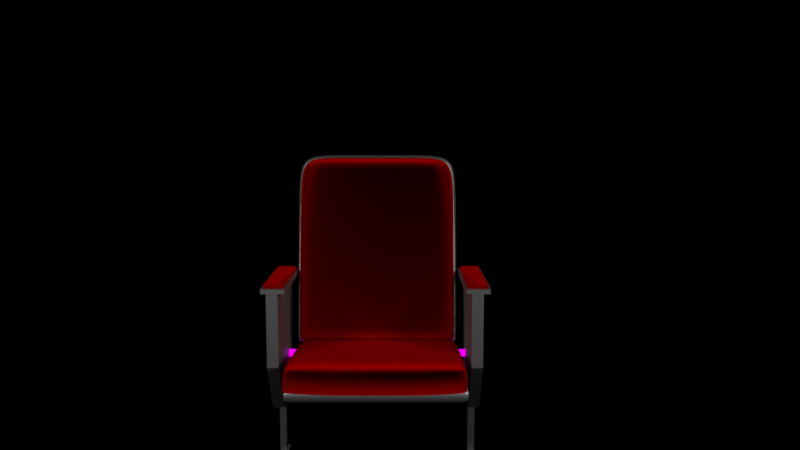 # Source: chair.blend  (saved by Blender 2.78.0; exported with 4.5.12 LTS)
import bpy
from mathutils import Matrix  # noqa: F401  (used for matrix-valued properties, if any)

bpy.ops.wm.read_factory_settings(use_empty=True)
scene = bpy.context.scene
scene.name = 'Scene'

# ---- collections
col_collection_2 = bpy.data.collections.new('Collection 2'); scene.collection.children.link(col_collection_2)

# ---- images (referenced by path relative to the original .blend; pixels are not part of the script)
import os
ASSET_DIR = os.environ.get("B2B_ASSET_DIR", "")  # directory of the original .blend (textures are referenced by path, not embedded)
HERE = os.path.dirname(os.path.abspath(__file__))  # packed textures are extracted next to this script under _unpacked/

def load_image(name, relpath, width, height, colorspace="sRGB"):
    """Load a texture the original file referenced (path relative to the .blend, or extracted next to this script)."""
    p = next((c for c in (os.path.join(HERE, relpath), os.path.join(ASSET_DIR, relpath)) if relpath and os.path.exists(c)), "")
    if p:
        img = bpy.data.images.load(p, check_existing=True)
        img.name = name
    else:  # same state as the original file: an image datablock whose file is absent (Cycles renders it pink)
        img = bpy.data.images.new(name, width, height)
        img.source = "FILE"
        img.filepath = "//" + (relpath or name)
    img.colorspace_settings.name = colorspace
    return img
img_top__bevel__low = load_image('top__bevel--low', 'baked/low-res/top__bevel--low.png', 1024, 1024, 'sRGB')
img_screw__high = load_image('screw--high', 'baked/screw--high.png', 1024, 1024, 'sRGB')
img_bottom__cushion__low = load_image('bottom__cushion--low', 'baked/low-res/bottom__cushion--low.png', 1024, 1024, 'sRGB')
img_bottom__bevel__low = load_image('bottom__bevel--low', 'baked/low-res/bottom__bevel--low.png', 1024, 1024, 'sRGB')
img_top__cushion__low = load_image('top__cushion--low', 'baked/low-res/top__cushion--low.png', 1024, 1024, 'sRGB')
img_arm__body__low_001 = load_image('arm__body--low.001', 'baked/low-res/arm__body--low.001.png', 1024, 1024, 'sRGB')
img_arm__bevel__low_001 = load_image('arm__bevel--low.001', 'baked/low-res/arm__bevel--low.001.png', 1024, 1024, 'sRGB')
img_arm__leg__low_001 = load_image('arm__leg--low.001', 'baked/low-res/arm__leg--low.001.png', 1024, 1024, 'sRGB')
img_arm__foot__low_001 = load_image('arm__foot--low.001', 'baked/low-res/arm__foot--low.001.png', 1024, 1024, 'sRGB')
img_arm__cushion__low_001 = load_image('arm__cushion--low.001', 'baked/low-res/arm__cushion--low.001.png', 1024, 1024, 'sRGB')
img_arm__body__low = load_image('arm__body--low', 'baked/low-res/arm__body--low.png', 1024, 1024, 'sRGB')
img_arm__leg__low = load_image('arm__leg--low', 'baked/low-res/arm__leg--low.png', 1024, 1024, 'sRGB')
img_arm__foot__low = load_image('arm__foot--low', '', 512, 512, 'sRGB')
img_arm__cushion__low = load_image('arm__cushion--low', 'baked/low-res/arm__cushion--low.png', 1024, 1024, 'sRGB')

# ---- materials (node trees are filled in below, after node groups)
mat_material_017 = bpy.data.materials.new('Material.017')
mat_material_017.alpha_threshold = 0.0
mat_material_017.roughness = 0.5
mat_material_019 = bpy.data.materials.new('Material.019')
mat_material_019.alpha_threshold = 0.0
mat_material_019.roughness = 0.5
mat_material_009 = bpy.data.materials.new('Material.009')
mat_material_009.alpha_threshold = 0.0
mat_material_009.roughness = 0.5
mat_material_021 = bpy.data.materials.new('Material.021')
mat_material_021.alpha_threshold = 0.0
mat_material_021.roughness = 0.5
mat_material_044 = bpy.data.materials.new('Material.044')
mat_material_044.alpha_threshold = 0.0
mat_material_044.roughness = 0.5
mat_material_045 = bpy.data.materials.new('Material.045')
mat_material_045.alpha_threshold = 0.0
mat_material_045.roughness = 0.5
mat_material_001 = bpy.data.materials.new('Material.001')
mat_material_001.alpha_threshold = 0.0
mat_material_001.roughness = 0.5
mat_material_003 = bpy.data.materials.new('Material.003')
mat_material_003.alpha_threshold = 0.0
mat_material_003.roughness = 0.5
mat_material_020 = bpy.data.materials.new('Material.020')
mat_material_020.alpha_threshold = 0.0
mat_material_020.roughness = 0.5
mat_material_022 = bpy.data.materials.new('Material.022')
mat_material_022.alpha_threshold = 0.0
mat_material_022.roughness = 0.5
mat_material_035 = bpy.data.materials.new('Material.035')
mat_material_035.alpha_threshold = 0.0
mat_material_035.roughness = 0.5
mat_material_036 = bpy.data.materials.new('Material.036')
mat_material_036.alpha_threshold = 0.0
mat_material_036.roughness = 0.5
mat_material_037 = bpy.data.materials.new('Material.037')
mat_material_037.alpha_threshold = 0.0
mat_material_037.roughness = 0.5
mat_material_038 = bpy.data.materials.new('Material.038')
mat_material_038.alpha_threshold = 0.0
mat_material_038.roughness = 0.5
mat_material_046 = bpy.data.materials.new('Material.046')
mat_material_046.alpha_threshold = 0.0
mat_material_046.roughness = 0.5
mat_material_047 = bpy.data.materials.new('Material.047')
mat_material_047.alpha_threshold = 0.0
mat_material_047.roughness = 0.5
mat_material_048 = bpy.data.materials.new('Material.048')
mat_material_048.alpha_threshold = 0.0
mat_material_048.roughness = 0.5

# ---- material node trees
mat_material_017.use_nodes = True; mat_material_017.node_tree.nodes.clear()
_N = mat_material_017.node_tree.nodes; _L = mat_material_017.node_tree.links
n0 = _N.new('ShaderNodeOutputMaterial'); n0.name = 'Material Output'; n0.location = (300, 300)
n1 = _N.new('ShaderNodeEmission'); n1.name = 'Emission'; n1.location = (10, 300)
n1.inputs[0].default_value = (0.8, 0.8, 0.8, 1.0)
n1.inputs[1].default_value = 35.0
_L.new(n1.outputs[0], n0.inputs[0])
n0.is_active_output = True
mat_material_019.use_nodes = True; mat_material_019.node_tree.nodes.clear()
_N = mat_material_019.node_tree.nodes; _L = mat_material_019.node_tree.links
n0 = _N.new('ShaderNodeBsdfDiffuse'); n0.name = 'Diffuse BSDF'; n0.location = (10, 300)
n0.inputs[1].default_value = 0.25
n1 = _N.new('ShaderNodeRGB'); n1.name = 'RGB'; n1.location = (-183, 302)
n1.outputs[0].default_value = (0.01002, 0.01002, 0.01002, 1.0)
n2 = _N.new('ShaderNodeMixShader'); n2.name = 'Mix Shader'; n2.location = (240, 295)
n3 = _N.new('ShaderNodeSubsurfaceScattering'); n3.name = 'Subsurface Scattering'; n3.location = (12, 158)
n3.falloff = 'BURLEY'
n3.inputs[1].default_value = 1.0
n3.inputs[2].default_value = (1.0, 1.0, 1.0)
n4 = _N.new('ShaderNodeOutputMaterial'); n4.name = 'Material Output'; n4.location = (680, 302)
n5 = _N.new('ShaderNodeBsdfAnisotropic'); n5.name = 'Glossy BSDF'; n5.location = (243, 121)
n5.distribution = 'GGX'
n6 = _N.new('ShaderNodeEmission'); n6.name = 'Emission'; n6.location = (441, 553)
n7 = _N.new('ShaderNodeMixShader'); n7.name = 'Mix Shader.001'; n7.location = (454, 293)
n8 = _N.new('ShaderNodeTexImage'); n8.name = 'Image Texture'; n8.location = (245, 564)
n8.width = 140
n8.image = img_top__bevel__low
_L.new(n0.outputs[0], n2.inputs[1])
_L.new(n1.outputs[0], n0.inputs[0])
_L.new(n1.outputs[0], n3.inputs[0])
_L.new(n2.outputs[0], n7.inputs[1])
_L.new(n3.outputs[0], n2.inputs[2])
_L.new(n5.outputs[0], n7.inputs[2])
_L.new(n8.outputs[0], n6.inputs[0])
_L.new(n7.outputs[0], n4.inputs[0])
n4.is_active_output = True
mat_material_009.use_nodes = True; mat_material_009.node_tree.nodes.clear()
_N = mat_material_009.node_tree.nodes; _L = mat_material_009.node_tree.links
n0 = _N.new('ShaderNodeBsdfDiffuse'); n0.name = 'Diffuse BSDF'; n0.location = (10, 300)
n0.inputs[1].default_value = 0.25
n1 = _N.new('ShaderNodeRGB'); n1.name = 'RGB'; n1.location = (-183, 302)
n1.outputs[0].default_value = (0.01002, 0.01002, 0.01002, 1.0)
n2 = _N.new('ShaderNodeMixShader'); n2.name = 'Mix Shader'; n2.location = (240, 295)
n3 = _N.new('ShaderNodeSubsurfaceScattering'); n3.name = 'Subsurface Scattering'; n3.location = (12, 158)
n3.falloff = 'BURLEY'
n3.inputs[1].default_value = 1.0
n3.inputs[2].default_value = (1.0, 1.0, 1.0)
n4 = _N.new('ShaderNodeOutputMaterial'); n4.name = 'Material Output'; n4.location = (680, 302)
n5 = _N.new('ShaderNodeMixShader'); n5.name = 'Mix Shader.001'; n5.location = (454, 293)
n6 = _N.new('ShaderNodeBsdfAnisotropic'); n6.name = 'Glossy BSDF'; n6.location = (243, 121)
n6.distribution = 'GGX'
n7 = _N.new('ShaderNodeEmission'); n7.name = 'Emission'; n7.location = (415, 547)
n8 = _N.new('ShaderNodeTexImage'); n8.name = 'Image Texture'; n8.location = (231, 582)
n8.width = 140
n8.image = img_screw__high
_L.new(n0.outputs[0], n2.inputs[1])
_L.new(n1.outputs[0], n0.inputs[0])
_L.new(n1.outputs[0], n3.inputs[0])
_L.new(n2.outputs[0], n5.inputs[1])
_L.new(n3.outputs[0], n2.inputs[2])
_L.new(n6.outputs[0], n5.inputs[2])
_L.new(n8.outputs[0], n7.inputs[0])
_L.new(n7.outputs[0], n4.inputs[0])
n4.is_active_output = True
mat_material_021.use_nodes = True; mat_material_021.node_tree.nodes.clear()
_N = mat_material_021.node_tree.nodes; _L = mat_material_021.node_tree.links
n0 = _N.new('ShaderNodeOutputMaterial'); n0.name = 'Material Output'; n0.location = (300, 300)
n1 = _N.new('ShaderNodeBsdfSheen'); n1.name = 'Velvet BSDF'; n1.location = (14, 455)
n1.distribution = 'ASHIKHMIN'
n1.inputs[0].default_value = (0.674, 0.0, 0.0, 1.0)
n1.inputs[1].default_value = 1.0
n2 = _N.new('ShaderNodeTexImage'); n2.name = 'Image Texture'; n2.location = (-178, 244)
n2.width = 140
n2.image = img_bottom__cushion__low
n3 = _N.new('ShaderNodeEmission'); n3.name = 'Emission'; n3.location = (87, 242)
n3.width = 101
_L.new(n2.outputs[0], n3.inputs[0])
_L.new(n1.outputs[0], n0.inputs[0])
n0.is_active_output = True
mat_material_044.use_nodes = True; mat_material_044.node_tree.nodes.clear()
_N = mat_material_044.node_tree.nodes; _L = mat_material_044.node_tree.links
n0 = _N.new('ShaderNodeBsdfDiffuse'); n0.name = 'Diffuse BSDF'; n0.location = (10, 300)
n0.inputs[1].default_value = 0.25
n1 = _N.new('ShaderNodeRGB'); n1.name = 'RGB'; n1.location = (-183, 302)
n1.outputs[0].default_value = (0.01002, 0.01002, 0.01002, 1.0)
n2 = _N.new('ShaderNodeMixShader'); n2.name = 'Mix Shader'; n2.location = (240, 295)
n3 = _N.new('ShaderNodeSubsurfaceScattering'); n3.name = 'Subsurface Scattering'; n3.location = (12, 158)
n3.falloff = 'BURLEY'
n3.inputs[1].default_value = 1.0
n3.inputs[2].default_value = (1.0, 1.0, 1.0)
n4 = _N.new('ShaderNodeOutputMaterial'); n4.name = 'Material Output'; n4.location = (680, 302)
n5 = _N.new('ShaderNodeBsdfAnisotropic'); n5.name = 'Glossy BSDF'; n5.location = (243, 121)
n5.distribution = 'GGX'
n6 = _N.new('ShaderNodeEmission'); n6.name = 'Emission'; n6.location = (479, 597)
n7 = _N.new('ShaderNodeMixShader'); n7.name = 'Mix Shader.001'; n7.location = (454, 293)
n8 = _N.new('ShaderNodeTexImage'); n8.name = 'Image Texture'; n8.location = (233, 569)
n8.width = 140
n8.image = img_bottom__bevel__low
_L.new(n0.outputs[0], n2.inputs[1])
_L.new(n1.outputs[0], n0.inputs[0])
_L.new(n1.outputs[0], n3.inputs[0])
_L.new(n2.outputs[0], n7.inputs[1])
_L.new(n3.outputs[0], n2.inputs[2])
_L.new(n5.outputs[0], n7.inputs[2])
_L.new(n8.outputs[0], n6.inputs[0])
_L.new(n7.outputs[0], n4.inputs[0])
n4.is_active_output = True
mat_material_045.use_nodes = True; mat_material_045.node_tree.nodes.clear()
_N = mat_material_045.node_tree.nodes; _L = mat_material_045.node_tree.links
n0 = _N.new('ShaderNodeOutputMaterial'); n0.name = 'Material Output'; n0.location = (300, 300)
n1 = _N.new('ShaderNodeBsdfSheen'); n1.name = 'Velvet BSDF'; n1.location = (14, 455)
n1.distribution = 'ASHIKHMIN'
n1.inputs[0].default_value = (0.674, 0.0, 0.0, 1.0)
n1.inputs[1].default_value = 1.0
n2 = _N.new('ShaderNodeEmission'); n2.name = 'Emission'; n2.location = (-186, 460)
n3 = _N.new('ShaderNodeTexImage'); n3.name = 'Image Texture'; n3.location = (-91, 288)
n3.width = 140
n3.image = img_top__cushion__low
_L.new(n3.outputs[0], n2.inputs[0])
_L.new(n1.outputs[0], n0.inputs[0])
n0.is_active_output = True
mat_material_001.use_nodes = True; mat_material_001.node_tree.nodes.clear()
_N = mat_material_001.node_tree.nodes; _L = mat_material_001.node_tree.links
n0 = _N.new('ShaderNodeBsdfDiffuse'); n0.name = 'Diffuse BSDF'; n0.location = (10, 300)
n0.inputs[1].default_value = 0.25
n1 = _N.new('ShaderNodeRGB'); n1.name = 'RGB'; n1.location = (-183, 302)
n1.outputs[0].default_value = (0.01002, 0.01002, 0.01002, 1.0)
n2 = _N.new('ShaderNodeMixShader'); n2.name = 'Mix Shader'; n2.location = (240, 295)
n3 = _N.new('ShaderNodeSubsurfaceScattering'); n3.name = 'Subsurface Scattering'; n3.location = (12, 158)
n3.falloff = 'BURLEY'
n3.inputs[1].default_value = 1.0
n3.inputs[2].default_value = (1.0, 1.0, 1.0)
n4 = _N.new('ShaderNodeOutputMaterial'); n4.name = 'Material Output'; n4.location = (680, 302)
n5 = _N.new('ShaderNodeMixShader'); n5.name = 'Mix Shader.001'; n5.location = (454, 293)
n6 = _N.new('ShaderNodeBsdfAnisotropic'); n6.name = 'Glossy BSDF'; n6.location = (243, 121)
n6.distribution = 'GGX'
n7 = _N.new('ShaderNodeTexImage'); n7.name = 'Image Texture'; n7.location = (2, 549)
n7.width = 140
n7.image = img_arm__body__low_001
n8 = _N.new('ShaderNodeEmission'); n8.name = 'Emission'; n8.location = (227, 543)
n8.width = 187
_L.new(n0.outputs[0], n2.inputs[1])
_L.new(n1.outputs[0], n0.inputs[0])
_L.new(n1.outputs[0], n3.inputs[0])
_L.new(n2.outputs[0], n5.inputs[1])
_L.new(n3.outputs[0], n2.inputs[2])
_L.new(n6.outputs[0], n5.inputs[2])
_L.new(n7.outputs[0], n8.inputs[0])
_L.new(n5.outputs[0], n4.inputs[0])
n4.is_active_output = True
mat_material_003.use_nodes = True; mat_material_003.node_tree.nodes.clear()
_N = mat_material_003.node_tree.nodes; _L = mat_material_003.node_tree.links
n0 = _N.new('ShaderNodeBsdfDiffuse'); n0.name = 'Diffuse BSDF'; n0.location = (10, 300)
n0.inputs[1].default_value = 0.25
n1 = _N.new('ShaderNodeRGB'); n1.name = 'RGB'; n1.location = (-183, 302)
n1.outputs[0].default_value = (0.01002, 0.01002, 0.01002, 1.0)
n2 = _N.new('ShaderNodeMixShader'); n2.name = 'Mix Shader'; n2.location = (240, 295)
n3 = _N.new('ShaderNodeSubsurfaceScattering'); n3.name = 'Subsurface Scattering'; n3.location = (12, 158)
n3.falloff = 'BURLEY'
n3.inputs[1].default_value = 1.0
n3.inputs[2].default_value = (1.0, 1.0, 1.0)
n4 = _N.new('ShaderNodeBsdfAnisotropic'); n4.name = 'Glossy BSDF'; n4.location = (243, 121)
n4.distribution = 'GGX'
n5 = _N.new('ShaderNodeEmission'); n5.name = 'Emission'; n5.location = (428, 571)
n6 = _N.new('ShaderNodeOutputMaterial'); n6.name = 'Material Output'; n6.location = (680, 302)
n7 = _N.new('ShaderNodeTexImage'); n7.name = 'Image Texture'; n7.location = (236, 576)
n7.width = 140
n7.image = img_arm__bevel__low_001
n8 = _N.new('ShaderNodeMixShader'); n8.name = 'Mix Shader.001'; n8.location = (454, 293)
n8.width = 191
_L.new(n0.outputs[0], n2.inputs[1])
_L.new(n1.outputs[0], n0.inputs[0])
_L.new(n1.outputs[0], n3.inputs[0])
_L.new(n2.outputs[0], n8.inputs[1])
_L.new(n3.outputs[0], n2.inputs[2])
_L.new(n4.outputs[0], n8.inputs[2])
_L.new(n7.outputs[0], n5.inputs[0])
_L.new(n8.outputs[0], n6.inputs[0])
n6.is_active_output = True
mat_material_020.use_nodes = True; mat_material_020.node_tree.nodes.clear()
_N = mat_material_020.node_tree.nodes; _L = mat_material_020.node_tree.links
n0 = _N.new('ShaderNodeBsdfDiffuse'); n0.name = 'Diffuse BSDF'; n0.location = (10, 300)
n0.inputs[1].default_value = 0.25
n1 = _N.new('ShaderNodeRGB'); n1.name = 'RGB'; n1.location = (-183, 302)
n1.outputs[0].default_value = (0.01002, 0.01002, 0.01002, 1.0)
n2 = _N.new('ShaderNodeMixShader'); n2.name = 'Mix Shader'; n2.location = (240, 295)
n3 = _N.new('ShaderNodeSubsurfaceScattering'); n3.name = 'Subsurface Scattering'; n3.location = (12, 158)
n3.falloff = 'BURLEY'
n3.inputs[1].default_value = 1.0
n3.inputs[2].default_value = (1.0, 1.0, 1.0)
n4 = _N.new('ShaderNodeOutputMaterial'); n4.name = 'Material Output'; n4.location = (680, 302)
n5 = _N.new('ShaderNodeBsdfAnisotropic'); n5.name = 'Glossy BSDF'; n5.location = (243, 121)
n5.distribution = 'GGX'
n6 = _N.new('ShaderNodeEmission'); n6.name = 'Emission'; n6.location = (447, 597)
n7 = _N.new('ShaderNodeMixShader'); n7.name = 'Mix Shader.001'; n7.location = (454, 293)
n8 = _N.new('ShaderNodeTexImage'); n8.name = 'Image Texture'; n8.location = (192, 586)
n8.width = 140
n8.image = img_arm__leg__low_001
_L.new(n0.outputs[0], n2.inputs[1])
_L.new(n1.outputs[0], n0.inputs[0])
_L.new(n1.outputs[0], n3.inputs[0])
_L.new(n2.outputs[0], n7.inputs[1])
_L.new(n3.outputs[0], n2.inputs[2])
_L.new(n5.outputs[0], n7.inputs[2])
_L.new(n8.outputs[0], n6.inputs[0])
_L.new(n7.outputs[0], n4.inputs[0])
n4.is_active_output = True
mat_material_022.use_nodes = True; mat_material_022.node_tree.nodes.clear()
_N = mat_material_022.node_tree.nodes; _L = mat_material_022.node_tree.links
n0 = _N.new('ShaderNodeBsdfDiffuse'); n0.name = 'Diffuse BSDF'; n0.location = (10, 300)
n0.inputs[1].default_value = 0.25
n1 = _N.new('ShaderNodeRGB'); n1.name = 'RGB'; n1.location = (-183, 302)
n1.outputs[0].default_value = (0.01002, 0.01002, 0.01002, 1.0)
n2 = _N.new('ShaderNodeMixShader'); n2.name = 'Mix Shader'; n2.location = (240, 295)
n3 = _N.new('ShaderNodeSubsurfaceScattering'); n3.name = 'Subsurface Scattering'; n3.location = (12, 158)
n3.falloff = 'BURLEY'
n3.inputs[1].default_value = 1.0
n3.inputs[2].default_value = (1.0, 1.0, 1.0)
n4 = _N.new('ShaderNodeOutputMaterial'); n4.name = 'Material Output'; n4.location = (680, 302)
n5 = _N.new('ShaderNodeMixShader'); n5.name = 'Mix Shader.001'; n5.location = (454, 293)
n6 = _N.new('ShaderNodeBsdfAnisotropic'); n6.name = 'Glossy BSDF'; n6.location = (243, 121)
n6.distribution = 'GGX'
n7 = _N.new('ShaderNodeEmission'); n7.name = 'Emission'; n7.location = (439, 573)
n8 = _N.new('ShaderNodeTexImage'); n8.name = 'Image Texture'; n8.location = (239, 583)
n8.width = 140
n8.image = img_arm__foot__low_001
_L.new(n0.outputs[0], n2.inputs[1])
_L.new(n1.outputs[0], n0.inputs[0])
_L.new(n1.outputs[0], n3.inputs[0])
_L.new(n2.outputs[0], n5.inputs[1])
_L.new(n3.outputs[0], n2.inputs[2])
_L.new(n6.outputs[0], n5.inputs[2])
_L.new(n8.outputs[0], n7.inputs[0])
_L.new(n5.outputs[0], n4.inputs[0])
n4.is_active_output = True
mat_material_035.use_nodes = True; mat_material_035.node_tree.nodes.clear()
_N = mat_material_035.node_tree.nodes; _L = mat_material_035.node_tree.links
n0 = _N.new('ShaderNodeOutputMaterial'); n0.name = 'Material Output'; n0.location = (300, 300)
n1 = _N.new('ShaderNodeBsdfSheen'); n1.name = 'Velvet BSDF'; n1.location = (42, 340)
n1.distribution = 'ASHIKHMIN'
n1.inputs[0].default_value = (0.674, 0.0, 0.0, 1.0)
n1.inputs[1].default_value = 1.0
n2 = _N.new('ShaderNodeTexImage'); n2.name = 'Image Texture'; n2.location = (36, 586)
n2.width = 140
n2.image = img_arm__cushion__low_001
n3 = _N.new('ShaderNodeEmission'); n3.name = 'Emission'; n3.location = (224, 582)
_L.new(n2.outputs[0], n3.inputs[0])
_L.new(n1.outputs[0], n0.inputs[0])
n0.is_active_output = True
mat_material_036.use_nodes = True; mat_material_036.node_tree.nodes.clear()
_N = mat_material_036.node_tree.nodes; _L = mat_material_036.node_tree.links
n0 = _N.new('ShaderNodeBsdfDiffuse'); n0.name = 'Diffuse BSDF'; n0.location = (10, 300)
n0.inputs[1].default_value = 0.25
n1 = _N.new('ShaderNodeRGB'); n1.name = 'RGB'; n1.location = (-183, 302)
n1.outputs[0].default_value = (0.01002, 0.01002, 0.01002, 1.0)
n2 = _N.new('ShaderNodeMixShader'); n2.name = 'Mix Shader'; n2.location = (240, 295)
n3 = _N.new('ShaderNodeSubsurfaceScattering'); n3.name = 'Subsurface Scattering'; n3.location = (12, 158)
n3.falloff = 'BURLEY'
n3.inputs[1].default_value = 1.0
n3.inputs[2].default_value = (1.0, 1.0, 1.0)
n4 = _N.new('ShaderNodeOutputMaterial'); n4.name = 'Material Output'; n4.location = (680, 302)
n5 = _N.new('ShaderNodeMixShader'); n5.name = 'Mix Shader.001'; n5.location = (454, 293)
n6 = _N.new('ShaderNodeBsdfAnisotropic'); n6.name = 'Glossy BSDF'; n6.location = (243, 121)
n6.distribution = 'GGX'
n7 = _N.new('ShaderNodeTexImage'); n7.name = 'Image Texture'; n7.location = (231, 582)
n7.width = 140
n7.image = img_screw__high
n8 = _N.new('ShaderNodeEmission'); n8.name = 'Emission'; n8.location = (418, 578)
_L.new(n0.outputs[0], n2.inputs[1])
_L.new(n1.outputs[0], n0.inputs[0])
_L.new(n1.outputs[0], n3.inputs[0])
_L.new(n2.outputs[0], n5.inputs[1])
_L.new(n3.outputs[0], n2.inputs[2])
_L.new(n6.outputs[0], n5.inputs[2])
_L.new(n7.outputs[0], n8.inputs[0])
_L.new(n8.outputs[0], n4.inputs[0])
n4.is_active_output = True
mat_material_037.use_nodes = True; mat_material_037.node_tree.nodes.clear()
_N = mat_material_037.node_tree.nodes; _L = mat_material_037.node_tree.links
n0 = _N.new('ShaderNodeBsdfDiffuse'); n0.name = 'Diffuse BSDF'; n0.location = (10, 300)
n0.inputs[1].default_value = 0.25
n1 = _N.new('ShaderNodeRGB'); n1.name = 'RGB'; n1.location = (-183, 302)
n1.outputs[0].default_value = (0.01002, 0.01002, 0.01002, 1.0)
n2 = _N.new('ShaderNodeMixShader'); n2.name = 'Mix Shader'; n2.location = (240, 295)
n3 = _N.new('ShaderNodeSubsurfaceScattering'); n3.name = 'Subsurface Scattering'; n3.location = (12, 158)
n3.falloff = 'BURLEY'
n3.inputs[1].default_value = 1.0
n3.inputs[2].default_value = (1.0, 1.0, 1.0)
n4 = _N.new('ShaderNodeOutputMaterial'); n4.name = 'Material Output'; n4.location = (680, 302)
n5 = _N.new('ShaderNodeBsdfAnisotropic'); n5.name = 'Glossy BSDF'; n5.location = (243, 121)
n5.distribution = 'GGX'
n6 = _N.new('ShaderNodeTexImage'); n6.name = 'Image Texture'; n6.location = (2, 549)
n6.width = 140
n6.image = img_arm__body__low
n7 = _N.new('ShaderNodeEmission'); n7.name = 'Emission'; n7.location = (227, 543)
n8 = _N.new('ShaderNodeMixShader'); n8.name = 'Mix Shader.001'; n8.location = (454, 293)
_L.new(n0.outputs[0], n2.inputs[1])
_L.new(n1.outputs[0], n0.inputs[0])
_L.new(n1.outputs[0], n3.inputs[0])
_L.new(n3.outputs[0], n2.inputs[2])
_L.new(n5.outputs[0], n8.inputs[2])
_L.new(n6.outputs[0], n7.inputs[0])
_L.new(n2.outputs[0], n8.inputs[1])
_L.new(n8.outputs[0], n4.inputs[0])
n4.is_active_output = True
mat_material_038.use_nodes = True; mat_material_038.node_tree.nodes.clear()
_N = mat_material_038.node_tree.nodes; _L = mat_material_038.node_tree.links
n0 = _N.new('ShaderNodeBsdfDiffuse'); n0.name = 'Diffuse BSDF'; n0.location = (10, 300)
n0.inputs[1].default_value = 0.25
n1 = _N.new('ShaderNodeRGB'); n1.name = 'RGB'; n1.location = (-183, 302)
n1.outputs[0].default_value = (0.01002, 0.01002, 0.01002, 1.0)
n2 = _N.new('ShaderNodeMixShader'); n2.name = 'Mix Shader'; n2.location = (240, 295)
n3 = _N.new('ShaderNodeSubsurfaceScattering'); n3.name = 'Subsurface Scattering'; n3.location = (12, 158)
n3.falloff = 'BURLEY'
n3.inputs[1].default_value = 1.0
n3.inputs[2].default_value = (1.0, 1.0, 1.0)
n4 = _N.new('ShaderNodeOutputMaterial'); n4.name = 'Material Output'; n4.location = (680, 302)
n5 = _N.new('ShaderNodeBsdfAnisotropic'); n5.name = 'Glossy BSDF'; n5.location = (243, 121)
n5.distribution = 'GGX'
n6 = _N.new('ShaderNodeEmission'); n6.name = 'Emission'; n6.location = (428, 571)
n7 = _N.new('ShaderNodeMixShader'); n7.name = 'Mix Shader.001'; n7.location = (454, 293)
n8 = _N.new('ShaderNodeTexImage'); n8.name = 'Image Texture'; n8.location = (297, 588)
n8.width = 140
n8.image = img_arm__bevel__low_001
_L.new(n0.outputs[0], n2.inputs[1])
_L.new(n1.outputs[0], n0.inputs[0])
_L.new(n1.outputs[0], n3.inputs[0])
_L.new(n2.outputs[0], n7.inputs[1])
_L.new(n3.outputs[0], n2.inputs[2])
_L.new(n5.outputs[0], n7.inputs[2])
_L.new(n8.outputs[0], n6.inputs[0])
_L.new(n7.outputs[0], n4.inputs[0])
n4.is_active_output = True
mat_material_046.use_nodes = True; mat_material_046.node_tree.nodes.clear()
_N = mat_material_046.node_tree.nodes; _L = mat_material_046.node_tree.links
n0 = _N.new('ShaderNodeBsdfDiffuse'); n0.name = 'Diffuse BSDF'; n0.location = (10, 300)
n0.inputs[1].default_value = 0.25
n1 = _N.new('ShaderNodeRGB'); n1.name = 'RGB'; n1.location = (-183, 302)
n1.outputs[0].default_value = (0.01002, 0.01002, 0.01002, 1.0)
n2 = _N.new('ShaderNodeMixShader'); n2.name = 'Mix Shader'; n2.location = (240, 295)
n3 = _N.new('ShaderNodeSubsurfaceScattering'); n3.name = 'Subsurface Scattering'; n3.location = (12, 158)
n3.falloff = 'BURLEY'
n3.inputs[1].default_value = 1.0
n3.inputs[2].default_value = (1.0, 1.0, 1.0)
n4 = _N.new('ShaderNodeOutputMaterial'); n4.name = 'Material Output'; n4.location = (680, 302)
n5 = _N.new('ShaderNodeBsdfAnisotropic'); n5.name = 'Glossy BSDF'; n5.location = (243, 121)
n5.distribution = 'GGX'
n6 = _N.new('ShaderNodeEmission'); n6.name = 'Emission'; n6.location = (438, 599)
n7 = _N.new('ShaderNodeMixShader'); n7.name = 'Mix Shader.001'; n7.location = (454, 293)
n8 = _N.new('ShaderNodeTexImage'); n8.name = 'Image Texture'; n8.location = (248, 599)
n8.width = 140
n8.image = img_arm__leg__low
_L.new(n0.outputs[0], n2.inputs[1])
_L.new(n1.outputs[0], n0.inputs[0])
_L.new(n1.outputs[0], n3.inputs[0])
_L.new(n2.outputs[0], n7.inputs[1])
_L.new(n3.outputs[0], n2.inputs[2])
_L.new(n5.outputs[0], n7.inputs[2])
_L.new(n8.outputs[0], n6.inputs[0])
_L.new(n7.outputs[0], n4.inputs[0])
n4.is_active_output = True
mat_material_047.use_nodes = True; mat_material_047.node_tree.nodes.clear()
_N = mat_material_047.node_tree.nodes; _L = mat_material_047.node_tree.links
n0 = _N.new('ShaderNodeBsdfDiffuse'); n0.name = 'Diffuse BSDF'; n0.location = (10, 300)
n0.inputs[1].default_value = 0.25
n1 = _N.new('ShaderNodeRGB'); n1.name = 'RGB'; n1.location = (-183, 302)
n1.outputs[0].default_value = (0.01002, 0.01002, 0.01002, 1.0)
n2 = _N.new('ShaderNodeMixShader'); n2.name = 'Mix Shader'; n2.location = (240, 295)
n3 = _N.new('ShaderNodeSubsurfaceScattering'); n3.name = 'Subsurface Scattering'; n3.location = (12, 158)
n3.falloff = 'BURLEY'
n3.inputs[1].default_value = 1.0
n3.inputs[2].default_value = (1.0, 1.0, 1.0)
n4 = _N.new('ShaderNodeOutputMaterial'); n4.name = 'Material Output'; n4.location = (680, 302)
n5 = _N.new('ShaderNodeBsdfAnisotropic'); n5.name = 'Glossy BSDF'; n5.location = (243, 121)
n5.distribution = 'GGX'
n6 = _N.new('ShaderNodeEmission'); n6.name = 'Emission'; n6.location = (439, 573)
n7 = _N.new('ShaderNodeTexImage'); n7.name = 'Image Texture'; n7.location = (239, 583)
n7.width = 140
n7.image = img_arm__foot__low
n8 = _N.new('ShaderNodeMixShader'); n8.name = 'Mix Shader.001'; n8.location = (430, 251)
_L.new(n0.outputs[0], n2.inputs[1])
_L.new(n1.outputs[0], n0.inputs[0])
_L.new(n1.outputs[0], n3.inputs[0])
_L.new(n2.outputs[0], n8.inputs[1])
_L.new(n3.outputs[0], n2.inputs[2])
_L.new(n5.outputs[0], n8.inputs[2])
_L.new(n7.outputs[0], n6.inputs[0])
_L.new(n8.outputs[0], n4.inputs[0])
n4.is_active_output = True
mat_material_048.use_nodes = True; mat_material_048.node_tree.nodes.clear()
_N = mat_material_048.node_tree.nodes; _L = mat_material_048.node_tree.links
n0 = _N.new('ShaderNodeOutputMaterial'); n0.name = 'Material Output'; n0.location = (300, 300)
n1 = _N.new('ShaderNodeEmission'); n1.name = 'Emission'; n1.location = (227, 594)
n2 = _N.new('ShaderNodeTexImage'); n2.name = 'Image Texture'; n2.location = (36, 586)
n2.width = 140
n2.image = img_arm__cushion__low
n3 = _N.new('ShaderNodeBsdfSheen'); n3.name = 'Velvet BSDF'; n3.location = (62, 332)
n3.width = 159
n3.distribution = 'ASHIKHMIN'
n3.inputs[0].default_value = (0.674, 0.0, 0.0, 1.0)
n3.inputs[1].default_value = 1.0
_L.new(n2.outputs[0], n1.inputs[0])
_L.new(n3.outputs[0], n0.inputs[0])
n0.is_active_output = True

# ---- world
world_world = bpy.data.worlds.new('World'); scene.world = world_world
world_world.color = (0.0, 0.0, 0.0)
world_world.use_sun_shadow = False
world_world.sun_shadow_jitter_overblur = 0.0
world_world.cycles.sampling_method = 'MANUAL'

# ---- cameras
cam_camera_001 = bpy.data.cameras.new('Camera.001')
cam_camera_001.clip_end = 100.0
cam_camera_001.lens = 35.0
cam_camera_001.sensor_width = 32.0
cam_camera_001.sensor_height = 18.0
cam_camera_001.display_size = 0.6096
cam_camera_001.dof.focus_distance = 0.0

# ---- lights
light_spot = bpy.data.lights.new('Spot', 'SPOT')
light_spot.transmission_factor = 0.0
light_spot.energy = 100.0
light_spot.shadow_buffer_clip_start = 0.5
light_spot.shadow_soft_size = 0.03048
light_spot.shadow_maximum_resolution = 0.006
light_spot.use_absolute_resolution = True

# ---- meshes
me_plane_007 = bpy.data.meshes.new('Plane.007')
me_plane_007.from_pydata([(-0.3048, -0.3048, 0.0), (0.3048, -0.3048, 0.0), (-0.3048, 0.3048, 0.0), (0.3048, 0.3048, 0.0)], [], [(0, 1, 3, 2)])
me_plane_007.materials.append(mat_material_017)
me_plane_007.use_remesh_preserve_volume = False
me_plane_007.use_remesh_preserve_attributes = False
me_plane_007.use_mirror_vertex_groups = False
me_plane_007.update()
me_cube_029 = bpy.data.meshes.new('Cube.029')
me_cube_029.from_pydata([(-0.9415, -0.3048, -0.318), (-0.9415, -0.3048, 0.2916), (-0.9415, 0.3048, -0.318), (-0.9415, 0.3048, 0.2916), (-0.3319, -0.3048, -0.318), (-0.3319, -0.3048, 0.2916), (-0.3319, 0.3048, -0.318), (-0.3319, 0.3048, 0.2916), (-0.9415, 0.1477, 0.2916), (-0.9415, 0.2911, -0.318), (-0.3319, 0.1477, 0.2916), (-0.3319, 0.2911, -0.318), (-0.9415, -0.2863, -0.318), (-0.3319, -0.138, 0.2916), (-0.9415, -0.138, 0.2916), (-0.3319, -0.2863, -0.318), (-0.9415, -0.3048, 0.1702), (-0.9415, 0.3048, 0.1702), (-0.3319, 0.3048, 0.1702), (-0.3319, -0.3048, 0.1702), (-0.3319, 0.2911, 0.1702), (-0.9415, 0.2911, 0.1702), (-0.9415, -0.2863, 0.1702), (-0.3319, -0.2863, 0.1702), (-0.9415, 0.3048, -0.2815), (-0.3319, 0.3048, -0.2815), (-0.3319, -0.3048, -0.2815), (-0.3319, 0.2911, -0.2815), (-0.9415, 0.2911, -0.2815), (-0.9415, -0.2863, -0.2815), (-0.3319, -0.2863, -0.2815), (-0.9415, -0.3048, -0.2815)], [], [(28, 24, 2, 9), (24, 25, 6, 2), (30, 26, 4, 15), (26, 31, 0, 4), (9, 2, 6, 11), (10, 7, 3, 8), (13, 10, 8, 14), (12, 9, 11, 15), (25, 27, 11, 6), (29, 28, 9, 12), (31, 29, 12, 0), (0, 12, 15, 4), (5, 13, 14, 1), (27, 30, 15, 11), (10, 13, 23, 20), (1, 14, 22, 16), (14, 8, 21, 22), (7, 10, 20, 18), (5, 1, 16, 19), (13, 5, 19, 23), (3, 7, 18, 17), (8, 3, 17, 21), (20, 23, 30, 27), (16, 22, 29, 31), (22, 21, 28, 29), (18, 20, 27, 25), (19, 16, 31, 26), (23, 19, 26, 30), (17, 18, 25, 24), (21, 17, 24, 28)])
_uv = me_cube_029.uv_layers.new(name='UVMap')
_uv.uv.foreach_set('vector', [0.3134, 0.3408, 0.3134, 0.3333, 0.3333, 0.3333, 0.3333, 0.3408, 0.3333, 0.3134, 0.6667, 0.3134, 0.6667, 0.3333, 0.3333, 0.3333, 0.3435, 0.3533, 0.3333, 0.3533, 0.3333, 0.3333, 0.3435, 0.3333, 3.259e-08, 0.3134, 0.3333, 0.3134, 0.3333, 0.3333, 3.259e-08, 0.3333, 0.3333, 0.9925, 0.3333, 1.0, 0.0, 1.0, 0.0, 0.9925, 0.6667, 0.0859, 0.6667, 3.259e-08, 1.0, 0.0, 1.0, 0.0859, 0.6667, 0.2421, 0.6667, 0.0859, 1.0, 0.0859, 1.0, 0.2421, 0.3333, 0.6768, 0.3333, 0.9925, 0.0, 0.9925, 0.0, 0.6768, 0.6667, 0.3533, 0.6592, 0.3533, 0.6592, 0.3333, 0.6667, 0.3333, 0.3134, 0.6565, 0.3134, 0.3408, 0.3333, 0.3408, 0.3333, 0.6565, 0.3134, 0.6667, 0.3134, 0.6565, 0.3333, 0.6565, 0.3333, 0.6667, 0.3333, 0.6667, 0.3333, 0.6768, 0.0, 0.6768, 0.0, 0.6667, 0.6667, 0.3333, 0.6667, 0.2421, 1.0, 0.2421, 1.0, 0.3333, 0.6592, 0.3533, 0.3435, 0.3533, 0.3435, 0.3333, 0.6592, 0.3333, 0.5808, 0.6667, 0.4246, 0.6667, 0.3435, 0.6002, 0.6592, 0.6002, 3.259e-08, 0.6667, 1.63e-08, 0.5754, 0.06643, 0.6565, 0.06643, 0.6667, 1.63e-08, 0.5754, 1.63e-08, 0.4192, 0.06643, 0.3408, 0.06643, 0.6565, 0.6667, 0.6667, 0.5808, 0.6667, 0.6592, 0.6002, 0.6667, 0.6002, 0.0, 3.259e-08, 0.3333, 0.0, 0.3333, 0.06643, 1.63e-08, 0.06643, 0.4246, 0.6667, 0.3333, 0.6667, 0.3333, 0.6002, 0.3435, 0.6002, 0.3333, 0.0, 0.6667, 0.0, 0.6667, 0.06643, 0.3333, 0.06643, 1.63e-08, 0.4192, 0.0, 0.3333, 0.06643, 0.3333, 0.06643, 0.3408, 0.6592, 0.6002, 0.3435, 0.6002, 0.3435, 0.3533, 0.6592, 0.3533, 0.06643, 0.6667, 0.06643, 0.6565, 0.3134, 0.6565, 0.3134, 0.6667, 0.06643, 0.6565, 0.06643, 0.3408, 0.3134, 0.3408, 0.3134, 0.6565, 0.6667, 0.6002, 0.6592, 0.6002, 0.6592, 0.3533, 0.6667, 0.3533, 1.63e-08, 0.06643, 0.3333, 0.06643, 0.3333, 0.3134, 3.259e-08, 0.3134, 0.3435, 0.6002, 0.3333, 0.6002, 0.3333, 0.3533, 0.3435, 0.3533, 0.3333, 0.06643, 0.6667, 0.06643, 0.6667, 0.3134, 0.3333, 0.3134, 0.06643, 0.3408, 0.06643, 0.3333, 0.3134, 0.3333, 0.3134, 0.3408])
me_cube_029.materials.append(mat_material_019)
me_cube_029.use_remesh_preserve_volume = False
me_cube_029.use_remesh_preserve_attributes = False
me_cube_029.use_mirror_vertex_groups = False
me_cube_029.update()
me_plane = bpy.data.meshes.new('Plane')
me_plane.from_pydata([(-0.3048, -0.3048, 0.0), (0.3048, -0.3048, 0.0), (-0.3048, 0.3048, 0.0), (0.3048, 0.3048, 0.0)], [], [(0, 1, 3, 2)])
me_plane.materials.append(mat_material_017)
me_plane.use_remesh_preserve_volume = False
me_plane.use_remesh_preserve_attributes = False
me_plane.use_mirror_vertex_groups = False
me_plane.update()
me_cylinder = bpy.data.meshes.new('Cylinder')
me_cylinder.from_pydata([(0.0, 0.3048, -0.3048), (0.0, 0.3048, 0.3048), (0.05946, 0.2989, -0.3048), (0.05946, 0.2989, 0.3048), (0.1166, 0.2816, -0.3048), (0.1166, 0.2816, 0.3048), (0.1693, 0.2534, -0.3048), (0.1693, 0.2534, 0.3048), (0.2155, 0.2155, -0.3048), (0.2155, 0.2155, 0.3048), (0.2534, 0.1693, -0.3048), (0.2534, 0.1693, 0.3048), (0.2816, 0.1166, -0.3048), (0.2816, 0.1166, 0.3048), (0.2989, 0.05946, -0.3048), (0.2989, 0.05946, 0.3048), (0.3048, 2.301e-08, -0.3048), (0.3048, 2.301e-08, 0.3048), (0.2989, -0.05946, -0.3048), (0.2989, -0.05946, 0.3048), (0.2816, -0.1166, -0.3048), (0.2816, -0.1166, 0.3048), (0.2534, -0.1693, -0.3048), (0.2534, -0.1693, 0.3048), (0.2155, -0.2155, -0.3048), (0.2155, -0.2155, 0.3048), (0.1693, -0.2534, -0.3048), (0.1693, -0.2534, 0.3048), (0.1166, -0.2816, -0.3048), (0.1166, -0.2816, 0.3048), (0.05946, -0.2989, -0.3048), (0.05946, -0.2989, 0.3048), (-9.932e-08, -0.3048, -0.3048), (-9.932e-08, -0.3048, 0.3048), (-0.05946, -0.2989, -0.3048), (-0.05946, -0.2989, 0.3048), (-0.1166, -0.2816, -0.3048), (-0.1166, -0.2816, 0.3048), (-0.1693, -0.2534, -0.3048), (-0.1693, -0.2534, 0.3048), (-0.2155, -0.2155, -0.3048), (-0.2155, -0.2155, 0.3048), (-0.2534, -0.1693, -0.3048), (-0.2534, -0.1693, 0.3048), (-0.2816, -0.1166, -0.3048), (-0.2816, -0.1166, 0.3048), (-0.2989, -0.05946, -0.3048), (-0.2989, -0.05946, 0.3048), (-0.3048, 2.943e-07, -0.3048), (-0.3048, 2.943e-07, 0.3048), (-0.2989, 0.05946, -0.3048), (-0.2989, 0.05946, 0.3048), (-0.2816, 0.1166, -0.3048), (-0.2816, 0.1166, 0.3048), (-0.2534, 0.1693, -0.3048), (-0.2534, 0.1693, 0.3048), (-0.2155, 0.2155, -0.3048), (-0.2155, 0.2155, 0.3048), (-0.1693, 0.2534, -0.3048), (-0.1693, 0.2534, 0.3048), (-0.1166, 0.2816, -0.3048), (-0.1166, 0.2816, 0.3048), (-0.05946, 0.2989, -0.3048), (-0.05946, 0.2989, 0.3048)], [], [(0, 1, 3, 2), (2, 3, 5, 4), (4, 5, 7, 6), (6, 7, 9, 8), (8, 9, 11, 10), (10, 11, 13, 12), (12, 13, 15, 14), (14, 15, 17, 16), (16, 17, 19, 18), (18, 19, 21, 20), (20, 21, 23, 22), (22, 23, 25, 24), (24, 25, 27, 26), (26, 27, 29, 28), (28, 29, 31, 30), (30, 31, 33, 32), (32, 33, 35, 34), (34, 35, 37, 36), (36, 37, 39, 38), (38, 39, 41, 40), (40, 41, 43, 42), (42, 43, 45, 44), (44, 45, 47, 46), (46, 47, 49, 48), (48, 49, 51, 50), (50, 51, 53, 52), (52, 53, 55, 54), (54, 55, 57, 56), (56, 57, 59, 58), (58, 59, 61, 60), (3, 1, 63, 61, 59, 57, 55, 53, 51, 49, 47, 45, 43, 41, 39, 37, 35, 33, 31, 29, 27, 25, 23, 21, 19, 17, 15, 13, 11, 9, 7, 5), (60, 61, 63, 62), (62, 63, 1, 0), (0, 2, 4, 6, 8, 10, 12, 14, 16, 18, 20, 22, 24, 26, 28, 30, 32, 34, 36, 38, 40, 42, 44, 46, 48, 50, 52, 54, 56, 58, 60, 62)])
_uv = me_cylinder.uv_layers.new(name='UVMap')
_uv.uv.foreach_set('vector', [0.5955, 1.0, 0.5955, 0.5, 0.6355, 0.5, 0.6355, 1.0, 0.6355, 1.0, 0.6355, 0.5, 0.6732, 0.5, 0.6732, 1.0, 0.6732, 1.0, 0.6732, 0.5, 0.7071, 0.5, 0.7071, 1.0, 0.7071, 1.0, 0.7071, 0.5, 0.736, 0.5, 0.736, 1.0, 0.736, 2.444e-08, 0.736, 0.5, 0.7071, 0.5, 0.7071, 4.889e-08, 0.7071, 4.889e-08, 0.7071, 0.5, 0.6732, 0.5, 0.6732, 2.444e-08, 0.6732, 2.444e-08, 0.6732, 0.5, 0.6355, 0.5, 0.6355, 2.444e-08, 0.6355, 2.444e-08, 0.6355, 0.5, 0.5955, 0.5, 0.5955, 0.0, 0.5955, 0.0, 0.5955, 0.5, 0.5547, 0.5, 0.5547, 0.0, 0.5547, 0.0, 0.5547, 0.5, 0.5147, 0.5, 0.5147, 0.0, 0.5147, 0.0, 0.5147, 0.5, 0.477, 0.5, 0.477, 2.444e-08, 0.477, 2.444e-08, 0.477, 0.5, 0.4431, 0.5, 0.4431, 0.0, 0.4431, 0.0, 0.4431, 0.5, 0.4142, 0.5, 0.4142, 4.889e-08, 0.736, 1.0, 0.736, 0.5, 0.7699, 0.5, 0.7699, 1.0, 0.7699, 1.0, 0.7699, 0.5, 0.8076, 0.5, 0.8076, 1.0, 0.8076, 1.0, 0.8076, 0.5, 0.8476, 0.5, 0.8476, 1.0, 0.8476, 1.0, 0.8476, 0.5, 0.8884, 0.5, 0.8884, 1.0, 0.8884, 1.0, 0.8884, 0.5, 0.9284, 0.5, 0.9284, 1.0, 0.9284, 1.0, 0.9284, 0.5, 0.9661, 0.5, 0.9661, 1.0, 0.9661, 1.0, 0.9661, 0.5, 1.0, 0.5, 1.0, 1.0, 1.0, 2.444e-08, 1.0, 0.5, 0.9661, 0.5, 0.9661, 2.444e-08, 0.9661, 2.444e-08, 0.9661, 0.5, 0.9284, 0.5, 0.9284, 4.889e-08, 0.9284, 4.889e-08, 0.9284, 0.5, 0.8884, 0.5, 0.8884, 7.333e-08, 0.8884, 7.333e-08, 0.8884, 0.5, 0.8476, 0.5, 0.8476, 2.444e-08, 0.8476, 2.444e-08, 0.8476, 0.5, 0.8076, 0.5, 0.8076, 7.333e-08, 0.8076, 7.333e-08, 0.8076, 0.5, 0.7699, 0.5, 0.7699, 0.0, 0.7699, 0.0, 0.7699, 0.5, 0.736, 0.5, 0.736, 2.444e-08, 0.4142, 1.0, 0.4142, 0.5, 0.4431, 0.5, 0.4431, 1.0, 0.4431, 1.0, 0.4431, 0.5, 0.477, 0.5, 0.477, 1.0, 0.477, 1.0, 0.477, 0.5, 0.5147, 0.5, 0.5147, 1.0, 0.04624, 0.0902, 0.07508, 0.05554, 0.109, 0.02832, 0.1467, 0.009561, 0.1867, 2.444e-08, 0.2275, 0.0, 0.2675, 0.009561, 0.3052, 0.02832, 0.3391, 0.05554, 0.368, 0.0902, 0.3906, 0.1309, 0.4063, 0.1762, 0.4142, 0.2243, 0.4142, 0.2733, 0.4063, 0.3214, 0.3906, 0.3666, 0.368, 0.4074, 0.3391, 0.442, 0.3052, 0.4693, 0.2675, 0.488, 0.2275, 0.4976, 0.1867, 0.4976, 0.1467, 0.488, 0.109, 0.4693, 0.07508, 0.442, 0.04624, 0.4074, 0.02357, 0.3666, 0.007959, 0.3214, 0.0, 0.2733, 2.035e-08, 0.2243, 0.007959, 0.1762, 0.02357, 0.1309, 0.5147, 1.0, 0.5147, 0.5, 0.5547, 0.5, 0.5547, 1.0, 0.5547, 1.0, 0.5547, 0.5, 0.5955, 0.5, 0.5955, 1.0, 0.2675, 0.9856, 0.2275, 0.9952, 0.1867, 0.9952, 0.1467, 0.9856, 0.109, 0.9669, 0.07508, 0.9396, 0.04624, 0.905, 0.02357, 0.8642, 0.007959, 0.819, 4.07e-08, 0.7709, 0.0, 0.7219, 0.007959, 0.6738, 0.02357, 0.6285, 0.04624, 0.5878, 0.07508, 0.5531, 0.109, 0.5259, 0.1467, 0.5072, 0.1867, 0.4976, 0.2275, 0.4976, 0.2675, 0.5072, 0.3052, 0.5259, 0.3391, 0.5531, 0.368, 0.5878, 0.3906, 0.6285, 0.4063, 0.6738, 0.4142, 0.7219, 0.4142, 0.7709, 0.4063, 0.819, 0.3906, 0.8642, 0.368, 0.905, 0.3391, 0.9396, 0.3052, 0.9669])
me_cylinder.materials.append(mat_material_009)
me_cylinder.use_remesh_preserve_volume = False
me_cylinder.use_remesh_preserve_attributes = False
me_cylinder.use_mirror_vertex_groups = False
me_cylinder.update()
me_cube_033 = bpy.data.meshes.new('Cube.033')
me_cube_033.from_pydata([(-41.81, -20.75, -20.14), (-41.81, -20.75, 21.08), (-41.81, 20.48, -20.14), (-41.81, 20.48, 21.08), (-0.5833, -20.75, -20.14), (-0.5833, -20.75, 21.08), (-0.5833, 20.48, -20.14), (-0.5833, 20.48, 21.08), (-41.81, 1.58, 21.08), (-41.81, 18.1, -20.14), (-0.5833, 1.58, 21.08), (-0.5833, 19.55, -20.14), (-41.81, -17.51, -20.14), (-0.5833, -0.6667, 21.08), (-41.81, -0.6667, 21.08), (-0.5833, -19.49, -20.14), (-41.81, -20.75, 22.8), (-41.81, 20.48, 22.8), (-0.5833, 20.48, 22.8), (-0.5833, -20.75, 22.8), (-0.5833, 19.55, 22.8), (-41.81, 19.55, 22.8), (-41.81, -19.49, 22.8), (-0.5833, -19.49, 22.8), (-41.81, 20.48, -17.68), (-0.5833, 20.48, -17.68), (-0.5833, -20.75, -17.68), (0.2512, 19.55, -19.7), (-44.13, 18.1, -12.06), (-44.13, -17.51, -12.06), (0.2512, -19.49, -19.7), (-41.81, -20.75, -17.68)], [], [(28, 24, 2, 9), (24, 25, 6, 2), (30, 26, 4, 15), (26, 31, 0, 4), (9, 2, 6, 11), (10, 7, 3, 8), (13, 10, 8, 14), (12, 9, 11, 15), (25, 27, 11, 6), (29, 28, 9, 12), (31, 29, 12, 0), (0, 12, 15, 4), (5, 13, 14, 1), (27, 30, 15, 11), (10, 13, 23, 20), (1, 14, 22, 16), (14, 8, 21, 22), (7, 10, 20, 18), (5, 1, 16, 19), (13, 5, 19, 23), (3, 7, 18, 17), (8, 3, 17, 21), (20, 23, 30, 27), (16, 22, 29, 31), (22, 21, 28, 29), (18, 20, 27, 25), (19, 16, 31, 26), (23, 19, 26, 30), (17, 18, 25, 24), (21, 17, 24, 28)])
_uv = me_cube_033.uv_layers.new(name='UVMap')
_uv.uv.foreach_set('vector', [0.6386, 0.6168, 0.6565, 0.6628, 0.6565, 0.6823, 0.6376, 0.6822, 0.3288, 0.01956, 1.901e-09, 0.01956, 0.0, 4.544e-08, 0.3288, 0.0, 0.01036, 0.3452, 0.0, 0.3611, 1.521e-08, 0.3416, 0.009978, 0.3415, 0.3288, 0.3214, 0.6575, 0.3214, 0.6575, 0.341, 0.3288, 0.341, 0.6755, 0.673, 0.6565, 0.673, 0.6565, 0.348, 0.6639, 0.348, 0.9863, 0.1773, 0.9863, 0.3274, 0.6575, 0.3274, 0.6575, 0.1773, 0.9863, 0.1595, 0.9863, 0.1773, 0.6575, 0.1773, 0.6575, 0.1595, 0.9595, 0.673, 0.6755, 0.673, 0.6639, 0.348, 0.9753, 0.348, 0.3282, 0.3606, 0.3212, 0.3447, 0.3209, 0.341, 0.3282, 0.341, 0.355, 0.6156, 0.6386, 0.6168, 0.6376, 0.6822, 0.354, 0.681, 0.3282, 0.6614, 0.355, 0.6156, 0.354, 0.681, 0.3282, 0.6809, 0.9853, 0.673, 0.9595, 0.673, 0.9753, 0.348, 0.9853, 0.348, 0.9863, 0.0, 0.9863, 0.1595, 0.6575, 0.1595, 0.6575, 9.088e-08, 0.6639, 0.341, 0.9753, 0.341, 0.9753, 0.348, 0.6639, 0.348, 0.6565, 0.8501, 0.6565, 0.8323, 0.6702, 0.683, 0.6702, 0.9926, 0.999, 0.6684, 0.999, 0.8276, 0.9853, 0.6783, 0.9853, 0.6684, 0.999, 0.8276, 0.999, 0.8454, 0.9853, 0.9879, 0.9853, 0.6783, 0.6565, 1.0, 0.6565, 0.8501, 0.6702, 0.9926, 0.6702, 0.9999, 1.0, 0.0, 1.0, 0.3274, 0.9863, 0.3274, 0.9863, 7.573e-09, 0.6565, 0.8323, 0.6565, 0.6731, 0.6702, 0.673, 0.6702, 0.683, 0.9853, 0.6684, 0.9853, 0.341, 0.999, 0.341, 0.999, 0.6684, 0.999, 0.8454, 0.999, 0.9952, 0.9853, 0.9952, 0.9853, 0.9879, 0.3209, 0.6819, 0.009978, 0.6824, 0.01036, 0.3452, 0.3212, 0.3447, 0.3282, 0.341, 0.3382, 0.341, 0.355, 0.6156, 0.3282, 0.6614, 0.3382, 0.341, 0.6492, 0.3424, 0.6386, 0.6168, 0.355, 0.6156, 0.3282, 0.6818, 0.3209, 0.6819, 0.3212, 0.3447, 0.3282, 0.3606, 0.3288, 3.029e-08, 0.6575, 0.0, 0.6575, 0.3214, 0.3288, 0.3214, 0.009978, 0.6824, 1.521e-08, 0.6824, 0.0, 0.3611, 0.01036, 0.3452, 0.3288, 0.341, 3.565e-08, 0.341, 1.901e-09, 0.01956, 0.3288, 0.01956, 0.6492, 0.3424, 0.6565, 0.3424, 0.6565, 0.6628, 0.6386, 0.6168])
me_cube_033.materials.append(mat_material_021)
me_cube_033.use_remesh_preserve_volume = False
me_cube_033.use_remesh_preserve_attributes = False
me_cube_033.use_mirror_vertex_groups = False
me_cube_033.update()
me_cube_052 = bpy.data.meshes.new('Cube.052')
me_cube_052.from_pydata([(-41.81, -20.75, -20.14), (-41.81, -20.75, 21.08), (-41.81, 20.48, -20.14), (-41.81, 20.48, 21.08), (-0.5833, -20.75, -20.14), (-0.5833, -20.75, 21.08), (-0.5833, 20.48, -20.14), (-0.5833, 20.48, 21.08), (-41.81, 1.58, 21.08), (-41.81, 19.55, -20.14), (-0.5833, 1.58, 21.08), (-0.5833, 19.55, -20.14), (-41.81, -19.49, -20.14), (-0.5833, -0.6667, 21.08), (-41.81, -0.6667, 21.08), (-0.5833, -19.49, -20.14), (-41.81, -20.75, 22.8), (-41.81, 20.48, 22.8), (-0.5833, 20.48, 22.8), (-0.5833, -20.75, 22.8), (-0.5833, 19.55, 22.8), (-41.81, 19.55, 22.8), (-41.81, -19.49, 22.8), (-0.5833, -19.49, 22.8), (-41.81, 20.48, -17.68), (-0.5833, 20.48, -17.68), (-0.5833, -20.75, -17.68), (-0.5833, 19.55, -17.68), (-41.81, 19.55, -17.68), (-41.81, -19.49, -17.68), (-0.5833, -19.49, -17.68), (-41.81, -20.75, -17.68)], [], [(28, 24, 2, 9), (24, 25, 6, 2), (30, 26, 4, 15), (26, 31, 0, 4), (9, 2, 6, 11), (10, 7, 3, 8), (13, 10, 8, 14), (12, 9, 11, 15), (25, 27, 11, 6), (29, 28, 9, 12), (31, 29, 12, 0), (0, 12, 15, 4), (5, 13, 14, 1), (27, 30, 15, 11), (10, 13, 23, 20), (1, 14, 22, 16), (14, 8, 21, 22), (7, 10, 20, 18), (5, 1, 16, 19), (13, 5, 19, 23), (3, 7, 18, 17), (8, 3, 17, 21), (20, 23, 30, 27), (16, 22, 29, 31), (22, 21, 28, 29), (18, 20, 27, 25), (19, 16, 31, 26), (23, 19, 26, 30), (17, 18, 25, 24), (21, 17, 24, 28)])
_uv = me_cube_052.uv_layers.new(name='UVMap')
_uv.uv.foreach_set('vector', [0.6592, 0.6745, 0.6667, 0.6745, 0.6667, 0.6944, 0.6592, 0.6944, 0.6667, 0.01992, 0.3333, 0.01992, 0.3333, 4.627e-08, 0.6667, 0.0, 0.3232, 0.3273, 0.3333, 0.3273, 0.3333, 0.3472, 0.3232, 0.3472, 2.265e-08, 0.6745, 0.3333, 0.6745, 0.3333, 0.6944, 2.458e-08, 0.6944, 0.6667, 0.3408, 0.6667, 0.3333, 1.0, 0.3333, 1.0, 0.3408, 1.0, 0.1805, 1.0, 0.3333, 0.6667, 0.3333, 0.6667, 0.1805, 1.0, 0.1624, 1.0, 0.1805, 0.6667, 0.1805, 0.6667, 0.1624, 0.6667, 0.6565, 0.6667, 0.3408, 1.0, 0.3408, 1.0, 0.6565, 1.388e-07, 0.3273, 0.007494, 0.3273, 0.007494, 0.3472, 1.388e-07, 0.3472, 0.3435, 0.6745, 0.6592, 0.6745, 0.6592, 0.6944, 0.3435, 0.6944, 0.3333, 0.6745, 0.3435, 0.6745, 0.3435, 0.6944, 0.3333, 0.6944, 0.6667, 0.6667, 0.6667, 0.6565, 1.0, 0.6565, 1.0, 0.6667, 1.0, 0.0, 1.0, 0.1624, 0.6667, 0.1624, 0.6667, 9.253e-08, 0.007494, 0.3273, 0.3232, 0.3273, 0.3232, 0.3472, 0.007494, 0.3472, 0.7083, 0.8195, 0.7083, 0.8376, 0.6944, 0.9899, 0.6944, 0.6742, 0.7221, 0.6667, 0.7221, 0.829, 0.7083, 0.6768, 0.7083, 0.6667, 0.7221, 0.829, 0.7221, 0.8472, 0.7083, 0.9925, 0.7083, 0.6768, 0.7083, 0.6667, 0.7083, 0.8195, 0.6944, 0.6742, 0.6944, 0.6667, 0.6944, 0.6667, 0.6944, 1.0, 0.6805, 1.0, 0.6805, 0.6667, 0.7083, 0.8376, 0.7083, 1.0, 0.6944, 1.0, 0.6944, 0.9899, 0.6667, 1.0, 0.6667, 0.6667, 0.6805, 0.6667, 0.6805, 1.0, 0.7221, 0.8472, 0.7221, 1.0, 0.7083, 1.0, 0.7083, 0.9925, 0.007494, 1.234e-07, 0.3232, 0.0, 0.3232, 0.3273, 0.007494, 0.3273, 0.3333, 0.3472, 0.3435, 0.3472, 0.3435, 0.6745, 0.3333, 0.6745, 0.3435, 0.3472, 0.6592, 0.3472, 0.6592, 0.6745, 0.3435, 0.6745, 0.0, 1.234e-07, 0.007494, 1.234e-07, 0.007494, 0.3273, 1.388e-07, 0.3273, 0.0, 0.3472, 0.3333, 0.3472, 0.3333, 0.6745, 2.265e-08, 0.6745, 0.3232, 0.0, 0.3333, 0.0, 0.3333, 0.3273, 0.3232, 0.3273, 0.6667, 0.3472, 0.3333, 0.3472, 0.3333, 0.01992, 0.6667, 0.01992, 0.6592, 0.3472, 0.6667, 0.3472, 0.6667, 0.6745, 0.6592, 0.6745])
me_cube_052.materials.append(mat_material_044)
me_cube_052.use_remesh_preserve_volume = False
me_cube_052.use_remesh_preserve_attributes = False
me_cube_052.use_mirror_vertex_groups = False
me_cube_052.update()
me_cube_053 = bpy.data.meshes.new('Cube.053')
me_cube_053.from_pydata([(-0.9415, -0.3048, -0.318), (-0.9415, -0.3048, 0.2916), (-0.9415, 0.3048, -0.318), (-0.9415, 0.3048, 0.2916), (-0.3319, -0.3048, -0.318), (-0.3319, -0.3048, 0.2916), (-0.3319, 0.3048, -0.318), (-0.3319, 0.3048, 0.2916), (-0.9415, 0.1477, 0.2916), (-0.9415, 0.2911, -0.318), (-0.3319, 0.1477, 0.2916), (-0.3319, 0.2911, -0.318), (-0.9415, -0.2863, -0.318), (-0.3319, -0.138, 0.2916), (-0.9415, -0.138, 0.2916), (-0.3319, -0.2863, -0.318), (-0.9415, -0.3048, 0.1702), (-0.9415, 0.3048, 0.1702), (-0.3319, 0.3048, 0.1702), (-0.3319, -0.3048, 0.1702), (-0.3319, 0.2911, 0.1702), (-0.9415, 0.2911, 0.1702), (-0.9415, -0.2863, 0.1702), (-0.3319, -0.2863, 0.1702), (-0.9415, 0.3048, -0.2815), (-0.3319, 0.3048, -0.2815), (-0.3319, -0.3048, -0.2815), (-0.3319, 0.2911, -0.2815), (-0.9415, 0.2911, -0.2815), (-0.9415, -0.2863, -0.2815), (-0.3319, -0.2863, -0.2815), (-0.9415, -0.3048, -0.2815)], [], [(28, 24, 2, 9), (24, 25, 6, 2), (30, 26, 4, 15), (26, 31, 0, 4), (9, 2, 6, 11), (10, 7, 3, 8), (13, 10, 8, 14), (12, 9, 11, 15), (25, 27, 11, 6), (29, 28, 9, 12), (31, 29, 12, 0), (0, 12, 15, 4), (5, 13, 14, 1), (27, 30, 15, 11), (10, 13, 23, 20), (1, 14, 22, 16), (14, 8, 21, 22), (7, 10, 20, 18), (5, 1, 16, 19), (13, 5, 19, 23), (3, 7, 18, 17), (8, 3, 17, 21), (20, 23, 30, 27), (16, 22, 29, 31), (22, 21, 28, 29), (18, 20, 27, 25), (19, 16, 31, 26), (23, 19, 26, 30), (17, 18, 25, 24), (21, 17, 24, 28)])
_uv = me_cube_053.uv_layers.new(name='UVMap')
_uv.uv.foreach_set('vector', [0.3134, 0.3408, 0.3134, 0.3333, 0.3333, 0.3333, 0.3333, 0.3408, 0.3333, 0.3134, 0.6667, 0.3134, 0.6667, 0.3333, 0.3333, 0.3333, 0.3435, 0.3533, 0.3333, 0.3533, 0.3333, 0.3333, 0.3435, 0.3333, 3.259e-08, 0.3134, 0.3333, 0.3134, 0.3333, 0.3333, 3.259e-08, 0.3333, 0.3333, 0.9925, 0.3333, 1.0, 0.0, 1.0, 0.0, 0.9925, 0.6667, 0.0859, 0.6667, 3.259e-08, 1.0, 0.0, 1.0, 0.0859, 0.6667, 0.2421, 0.6667, 0.0859, 1.0, 0.0859, 1.0, 0.2421, 0.3333, 0.6768, 0.3333, 0.9925, 0.0, 0.9925, 0.0, 0.6768, 0.6667, 0.3533, 0.6592, 0.3533, 0.6592, 0.3333, 0.6667, 0.3333, 0.3134, 0.6565, 0.3134, 0.3408, 0.3333, 0.3408, 0.3333, 0.6565, 0.3134, 0.6667, 0.3134, 0.6565, 0.3333, 0.6565, 0.3333, 0.6667, 0.3333, 0.6667, 0.3333, 0.6768, 0.0, 0.6768, 0.0, 0.6667, 0.6667, 0.3333, 0.6667, 0.2421, 1.0, 0.2421, 1.0, 0.3333, 0.6592, 0.3533, 0.3435, 0.3533, 0.3435, 0.3333, 0.6592, 0.3333, 0.5808, 0.6667, 0.4246, 0.6667, 0.3435, 0.6002, 0.6592, 0.6002, 3.259e-08, 0.6667, 1.63e-08, 0.5754, 0.06643, 0.6565, 0.06643, 0.6667, 1.63e-08, 0.5754, 1.63e-08, 0.4192, 0.06643, 0.3408, 0.06643, 0.6565, 0.6667, 0.6667, 0.5808, 0.6667, 0.6592, 0.6002, 0.6667, 0.6002, 0.0, 3.259e-08, 0.3333, 0.0, 0.3333, 0.06643, 1.63e-08, 0.06643, 0.4246, 0.6667, 0.3333, 0.6667, 0.3333, 0.6002, 0.3435, 0.6002, 0.3333, 0.0, 0.6667, 0.0, 0.6667, 0.06643, 0.3333, 0.06643, 1.63e-08, 0.4192, 0.0, 0.3333, 0.06643, 0.3333, 0.06643, 0.3408, 0.6592, 0.6002, 0.3435, 0.6002, 0.3435, 0.3533, 0.6592, 0.3533, 0.06643, 0.6667, 0.06643, 0.6565, 0.3134, 0.6565, 0.3134, 0.6667, 0.06643, 0.6565, 0.06643, 0.3408, 0.3134, 0.3408, 0.3134, 0.6565, 0.6667, 0.6002, 0.6592, 0.6002, 0.6592, 0.3533, 0.6667, 0.3533, 1.63e-08, 0.06643, 0.3333, 0.06643, 0.3333, 0.3134, 3.259e-08, 0.3134, 0.3435, 0.6002, 0.3333, 0.6002, 0.3333, 0.3533, 0.3435, 0.3533, 0.3333, 0.06643, 0.6667, 0.06643, 0.6667, 0.3134, 0.3333, 0.3134, 0.06643, 0.3408, 0.06643, 0.3333, 0.3134, 0.3333, 0.3134, 0.3408])
me_cube_053.materials.append(mat_material_045)
me_cube_053.use_remesh_preserve_volume = False
me_cube_053.use_remesh_preserve_attributes = False
me_cube_053.use_mirror_vertex_groups = False
me_cube_053.update()
me_cube_016 = bpy.data.meshes.new('Cube.016')
me_cube_016.from_pydata([(-1.0, -1.0, 0.334), (-1.0, -1.0, 1.0), (-1.0, 1.0, 0.334), (-1.0, 1.0, 1.0), (1.0, -1.0, -0.124), (1.201, -1.0, 1.0), (1.0, 1.0, -0.124), (1.195, 1.0, 1.0), (-0.3553, 1.0, -0.1297), (-0.3553, -1.0, -0.1297)], [], [(1, 3, 2, 0), (3, 7, 6, 8, 2), (7, 5, 4, 6), (5, 1, 0, 9, 4), (0, 2, 8, 6, 4, 9), (5, 7, 3, 1)])
_uv = me_cube_016.uv_layers.new(name='UVMap')
_uv.uv.foreach_set('vector', [0.2681, 0.9878, 0.2681, 0.5176, 0.4245, 0.5176, 0.4245, 0.9878, 1.0, 0.4824, 1.0, 0.9985, 0.7361, 0.9527, 0.7348, 0.634, 0.8436, 0.4824, 0.0002552, 0.9878, 0.0, 0.5176, 0.2681, 0.5176, 0.2681, 0.9878, 0.7348, 0.4824, 0.7348, 1.0, 0.5784, 1.0, 0.4696, 0.8484, 0.4709, 0.5297, 0.4696, 1.401e-07, 0.9391, 0.0, 0.9391, 0.1721, 0.9391, 0.4824, 0.4696, 0.4824, 0.4696, 0.1721, 0.0, 0.0, 0.4696, 0.001484, 0.4696, 0.5176, 6.997e-08, 0.5176])
me_cube_016.materials.append(mat_material_001)
me_cube_016.use_remesh_preserve_volume = False
me_cube_016.use_remesh_preserve_attributes = False
me_cube_016.use_mirror_vertex_groups = False
me_cube_016.update()
me_cube_017 = bpy.data.meshes.new('Cube.017')
me_cube_017.from_pydata([(-1.0, -1.0, -1.0), (-1.0, -1.0, 1.0), (-1.0, 1.0, -1.0), (-1.0, 1.0, 1.0), (1.0, -1.0, -1.0), (1.0, -1.0, 1.0), (1.0, 1.0, -1.0), (1.0, 1.0, 1.0)], [], [(1, 3, 2, 0), (3, 7, 6, 2), (7, 5, 4, 6), (5, 1, 0, 4), (0, 2, 6, 4), (5, 7, 3, 1)])
_uv = me_cube_017.uv_layers.new(name='UVMap')
_uv.uv.foreach_set('vector', [0.3333, 0.3333, 0.3333, 3.974e-08, 0.6667, 0.0, 0.6667, 0.3333, 3.974e-08, 0.6667, 0.0, 0.3333, 0.3333, 0.3333, 0.3333, 0.6667, 1.291e-07, 0.3333, 0.0, 8.941e-08, 0.3333, 0.0, 0.3333, 0.3333, 0.3333, 0.3333, 0.6667, 0.3333, 0.6667, 0.6667, 0.3333, 0.6667, 1.0, 0.0, 1.0, 0.3333, 0.6667, 0.3333, 0.6667, 2.98e-08, 0.0, 0.6667, 0.3333, 0.6667, 0.3333, 1.0, 4.967e-08, 1.0])
me_cube_017.materials.append(mat_material_003)
me_cube_017.use_remesh_preserve_volume = False
me_cube_017.use_remesh_preserve_attributes = False
me_cube_017.use_mirror_vertex_groups = False
me_cube_017.update()
me_cube_018 = bpy.data.meshes.new('Cube.018')
me_cube_018.from_pydata([(-1.0, -1.0, -1.0), (-1.0, -1.0, 1.0), (-1.0, 1.0, -1.0), (-1.0, 1.0, 1.0), (1.0, -1.0, -1.0), (1.0, -1.0, 1.0), (1.0, 1.0, -1.0), (1.0, 1.0, 1.0)], [], [(1, 3, 2, 0), (3, 7, 6, 2), (7, 5, 4, 6), (5, 1, 0, 4), (0, 2, 6, 4), (5, 7, 3, 1)])
_uv = me_cube_018.uv_layers.new(name='UVMap')
_uv.uv.foreach_set('vector', [0.3333, 0.3333, 0.3333, 3.974e-08, 0.6667, 0.0, 0.6667, 0.3333, 3.974e-08, 0.6667, 0.0, 0.3333, 0.3333, 0.3333, 0.3333, 0.6667, 1.291e-07, 0.3333, 0.0, 8.941e-08, 0.3333, 0.0, 0.3333, 0.3333, 0.3333, 0.3333, 0.6667, 0.3333, 0.6667, 0.6667, 0.3333, 0.6667, 1.0, 0.0, 1.0, 0.3333, 0.6667, 0.3333, 0.6667, 2.98e-08, 0.0, 0.6667, 0.3333, 0.6667, 0.3333, 1.0, 4.967e-08, 1.0])
me_cube_018.materials.append(mat_material_020)
me_cube_018.use_remesh_preserve_volume = False
me_cube_018.use_remesh_preserve_attributes = False
me_cube_018.use_mirror_vertex_groups = False
me_cube_018.update()
me_cube_027 = bpy.data.meshes.new('Cube.027')
me_cube_027.from_pydata([(-0.3048, -0.3048, -0.3048), (-0.3048, -0.3048, -0.1685), (-0.3048, 0.3048, -0.3048), (-0.3048, 0.3048, -0.1685), (0.3048, -0.3048, -0.3048), (0.3048, -0.3048, -0.1685), (0.3048, 0.3048, -0.3048), (0.3048, 0.3048, -0.1685), (0.0, 0.3048, 0.3048), (0.2101, 0.3048, 0.3048), (-0.1979, 0.3048, 0.3048), (0.0, -0.3048, 0.3048), (-0.1979, -0.3048, 0.3048), (0.2101, -0.3048, 0.3048)], [], [(1, 3, 2, 0), (3, 10, 8, 9, 7, 6, 2), (7, 5, 4, 6), (5, 13, 11, 12, 1, 0, 4), (0, 2, 6, 4), (5, 7, 9, 8, 10, 3, 1, 12, 11, 13)])
_uv = me_cube_027.uv_layers.new(name='UVMap')
_uv.uv.foreach_set('vector', [0.8995, 1.0, 0.8995, 0.5, 1.0, 0.5, 1.0, 1.0, 0.3492, 0.5, 4.397e-08, 0.4123, 2.199e-08, 0.25, 0.0, 0.07765, 0.3492, 7.333e-08, 0.4497, 0.0, 0.4497, 0.5, 0.8995, 0.5, 0.8995, 4.889e-08, 1.0, 0.0, 1.0, 0.5, 0.5503, 0.5, 0.8995, 0.5776, 0.8995, 0.75, 0.8995, 0.9123, 0.5503, 1.0, 0.4497, 1.0, 0.4497, 0.5, 0.4497, 0.5, 0.4497, 4.889e-08, 0.8995, 0.0, 0.8995, 0.5, 0.4497, 0.5, 0.4497, 1.0, 0.3799, 1.0, 0.2249, 1.0, 0.07887, 1.0, 4.397e-08, 1.0, 0.0, 0.5, 0.07887, 0.5, 0.2249, 0.5, 0.3799, 0.5])
me_cube_027.materials.append(mat_material_022)
me_cube_027.use_remesh_preserve_volume = False
me_cube_027.use_remesh_preserve_attributes = False
me_cube_027.use_mirror_vertex_groups = False
me_cube_027.update()
me_cube_028 = bpy.data.meshes.new('Cube.028')
me_cube_028.from_pydata([(-1.0, -1.0, -1.0), (-1.0, -1.0, 1.0), (-1.0, 1.0, -1.0), (-1.0, 1.0, 1.0), (1.0, -1.0, -1.0), (1.0, -1.0, 1.0), (1.0, 1.0, -1.0), (1.0, 1.0, 1.0)], [], [(1, 3, 2, 0), (3, 7, 6, 2), (7, 5, 4, 6), (5, 1, 0, 4), (0, 2, 6, 4), (5, 7, 3, 1)])
_uv = me_cube_028.uv_layers.new(name='UVMap')
_uv.uv.foreach_set('vector', [0.3333, 0.3333, 0.3333, 3.974e-08, 0.6667, 0.0, 0.6667, 0.3333, 3.974e-08, 0.6667, 0.0, 0.3333, 0.3333, 0.3333, 0.3333, 0.6667, 1.291e-07, 0.3333, 0.0, 8.941e-08, 0.3333, 0.0, 0.3333, 0.3333, 0.3333, 0.3333, 0.6667, 0.3333, 0.6667, 0.6667, 0.3333, 0.6667, 1.0, 0.0, 1.0, 0.3333, 0.6667, 0.3333, 0.6667, 2.98e-08, 0.0, 0.6667, 0.3333, 0.6667, 0.3333, 1.0, 4.967e-08, 1.0])
me_cube_028.materials.append(mat_material_035)
me_cube_028.use_remesh_preserve_volume = False
me_cube_028.use_remesh_preserve_attributes = False
me_cube_028.use_mirror_vertex_groups = False
me_cube_028.update()
me_cylinder_004 = bpy.data.meshes.new('Cylinder.004')
me_cylinder_004.from_pydata([(0.0, 0.3048, -0.3048), (0.0, 0.3048, 0.3048), (0.05946, 0.2989, -0.3048), (0.05946, 0.2989, 0.3048), (0.1166, 0.2816, -0.3048), (0.1166, 0.2816, 0.3048), (0.1693, 0.2534, -0.3048), (0.1693, 0.2534, 0.3048), (0.2155, 0.2155, -0.3048), (0.2155, 0.2155, 0.3048), (0.2534, 0.1693, -0.3048), (0.2534, 0.1693, 0.3048), (0.2816, 0.1166, -0.3048), (0.2816, 0.1166, 0.3048), (0.2989, 0.05946, -0.3048), (0.2989, 0.05946, 0.3048), (0.3048, 2.301e-08, -0.3048), (0.3048, 2.301e-08, 0.3048), (0.2989, -0.05946, -0.3048), (0.2989, -0.05946, 0.3048), (0.2816, -0.1166, -0.3048), (0.2816, -0.1166, 0.3048), (0.2534, -0.1693, -0.3048), (0.2534, -0.1693, 0.3048), (0.2155, -0.2155, -0.3048), (0.2155, -0.2155, 0.3048), (0.1693, -0.2534, -0.3048), (0.1693, -0.2534, 0.3048), (0.1166, -0.2816, -0.3048), (0.1166, -0.2816, 0.3048), (0.05946, -0.2989, -0.3048), (0.05946, -0.2989, 0.3048), (-9.932e-08, -0.3048, -0.3048), (-9.932e-08, -0.3048, 0.3048), (-0.05946, -0.2989, -0.3048), (-0.05946, -0.2989, 0.3048), (-0.1166, -0.2816, -0.3048), (-0.1166, -0.2816, 0.3048), (-0.1693, -0.2534, -0.3048), (-0.1693, -0.2534, 0.3048), (-0.2155, -0.2155, -0.3048), (-0.2155, -0.2155, 0.3048), (-0.2534, -0.1693, -0.3048), (-0.2534, -0.1693, 0.3048), (-0.2816, -0.1166, -0.3048), (-0.2816, -0.1166, 0.3048), (-0.2989, -0.05946, -0.3048), (-0.2989, -0.05946, 0.3048), (-0.3048, 2.943e-07, -0.3048), (-0.3048, 2.943e-07, 0.3048), (-0.2989, 0.05946, -0.3048), (-0.2989, 0.05946, 0.3048), (-0.2816, 0.1166, -0.3048), (-0.2816, 0.1166, 0.3048), (-0.2534, 0.1693, -0.3048), (-0.2534, 0.1693, 0.3048), (-0.2155, 0.2155, -0.3048), (-0.2155, 0.2155, 0.3048), (-0.1693, 0.2534, -0.3048), (-0.1693, 0.2534, 0.3048), (-0.1166, 0.2816, -0.3048), (-0.1166, 0.2816, 0.3048), (-0.05946, 0.2989, -0.3048), (-0.05946, 0.2989, 0.3048)], [], [(0, 1, 3, 2), (2, 3, 5, 4), (4, 5, 7, 6), (6, 7, 9, 8), (8, 9, 11, 10), (10, 11, 13, 12), (12, 13, 15, 14), (14, 15, 17, 16), (16, 17, 19, 18), (18, 19, 21, 20), (20, 21, 23, 22), (22, 23, 25, 24), (24, 25, 27, 26), (26, 27, 29, 28), (28, 29, 31, 30), (30, 31, 33, 32), (32, 33, 35, 34), (34, 35, 37, 36), (36, 37, 39, 38), (38, 39, 41, 40), (40, 41, 43, 42), (42, 43, 45, 44), (44, 45, 47, 46), (46, 47, 49, 48), (48, 49, 51, 50), (50, 51, 53, 52), (52, 53, 55, 54), (54, 55, 57, 56), (56, 57, 59, 58), (58, 59, 61, 60), (3, 1, 63, 61, 59, 57, 55, 53, 51, 49, 47, 45, 43, 41, 39, 37, 35, 33, 31, 29, 27, 25, 23, 21, 19, 17, 15, 13, 11, 9, 7, 5), (60, 61, 63, 62), (62, 63, 1, 0), (0, 2, 4, 6, 8, 10, 12, 14, 16, 18, 20, 22, 24, 26, 28, 30, 32, 34, 36, 38, 40, 42, 44, 46, 48, 50, 52, 54, 56, 58, 60, 62)])
_uv = me_cylinder_004.uv_layers.new(name='UVMap')
_uv.uv.foreach_set('vector', [0.5955, 1.0, 0.5955, 0.5, 0.6355, 0.5, 0.6355, 1.0, 0.6355, 1.0, 0.6355, 0.5, 0.6732, 0.5, 0.6732, 1.0, 0.6732, 1.0, 0.6732, 0.5, 0.7071, 0.5, 0.7071, 1.0, 0.7071, 1.0, 0.7071, 0.5, 0.736, 0.5, 0.736, 1.0, 0.736, 2.444e-08, 0.736, 0.5, 0.7071, 0.5, 0.7071, 4.889e-08, 0.7071, 4.889e-08, 0.7071, 0.5, 0.6732, 0.5, 0.6732, 2.444e-08, 0.6732, 2.444e-08, 0.6732, 0.5, 0.6355, 0.5, 0.6355, 2.444e-08, 0.6355, 2.444e-08, 0.6355, 0.5, 0.5955, 0.5, 0.5955, 0.0, 0.5955, 0.0, 0.5955, 0.5, 0.5547, 0.5, 0.5547, 0.0, 0.5547, 0.0, 0.5547, 0.5, 0.5147, 0.5, 0.5147, 0.0, 0.5147, 0.0, 0.5147, 0.5, 0.477, 0.5, 0.477, 2.444e-08, 0.477, 2.444e-08, 0.477, 0.5, 0.4431, 0.5, 0.4431, 0.0, 0.4431, 0.0, 0.4431, 0.5, 0.4142, 0.5, 0.4142, 4.889e-08, 0.736, 1.0, 0.736, 0.5, 0.7699, 0.5, 0.7699, 1.0, 0.7699, 1.0, 0.7699, 0.5, 0.8076, 0.5, 0.8076, 1.0, 0.8076, 1.0, 0.8076, 0.5, 0.8476, 0.5, 0.8476, 1.0, 0.8476, 1.0, 0.8476, 0.5, 0.8884, 0.5, 0.8884, 1.0, 0.8884, 1.0, 0.8884, 0.5, 0.9284, 0.5, 0.9284, 1.0, 0.9284, 1.0, 0.9284, 0.5, 0.9661, 0.5, 0.9661, 1.0, 0.9661, 1.0, 0.9661, 0.5, 1.0, 0.5, 1.0, 1.0, 1.0, 2.444e-08, 1.0, 0.5, 0.9661, 0.5, 0.9661, 2.444e-08, 0.9661, 2.444e-08, 0.9661, 0.5, 0.9284, 0.5, 0.9284, 4.889e-08, 0.9284, 4.889e-08, 0.9284, 0.5, 0.8884, 0.5, 0.8884, 7.333e-08, 0.8884, 7.333e-08, 0.8884, 0.5, 0.8476, 0.5, 0.8476, 2.444e-08, 0.8476, 2.444e-08, 0.8476, 0.5, 0.8076, 0.5, 0.8076, 7.333e-08, 0.8076, 7.333e-08, 0.8076, 0.5, 0.7699, 0.5, 0.7699, 0.0, 0.7699, 0.0, 0.7699, 0.5, 0.736, 0.5, 0.736, 2.444e-08, 0.4142, 1.0, 0.4142, 0.5, 0.4431, 0.5, 0.4431, 1.0, 0.4431, 1.0, 0.4431, 0.5, 0.477, 0.5, 0.477, 1.0, 0.477, 1.0, 0.477, 0.5, 0.5147, 0.5, 0.5147, 1.0, 0.04624, 0.0902, 0.07508, 0.05554, 0.109, 0.02832, 0.1467, 0.009561, 0.1867, 2.444e-08, 0.2275, 0.0, 0.2675, 0.009561, 0.3052, 0.02832, 0.3391, 0.05554, 0.368, 0.0902, 0.3906, 0.1309, 0.4063, 0.1762, 0.4142, 0.2243, 0.4142, 0.2733, 0.4063, 0.3214, 0.3906, 0.3666, 0.368, 0.4074, 0.3391, 0.442, 0.3052, 0.4693, 0.2675, 0.488, 0.2275, 0.4976, 0.1867, 0.4976, 0.1467, 0.488, 0.109, 0.4693, 0.07508, 0.442, 0.04624, 0.4074, 0.02357, 0.3666, 0.007959, 0.3214, 0.0, 0.2733, 2.035e-08, 0.2243, 0.007959, 0.1762, 0.02357, 0.1309, 0.5147, 1.0, 0.5147, 0.5, 0.5547, 0.5, 0.5547, 1.0, 0.5547, 1.0, 0.5547, 0.5, 0.5955, 0.5, 0.5955, 1.0, 0.2675, 0.9856, 0.2275, 0.9952, 0.1867, 0.9952, 0.1467, 0.9856, 0.109, 0.9669, 0.07508, 0.9396, 0.04624, 0.905, 0.02357, 0.8642, 0.007959, 0.819, 4.07e-08, 0.7709, 0.0, 0.7219, 0.007959, 0.6738, 0.02357, 0.6285, 0.04624, 0.5878, 0.07508, 0.5531, 0.109, 0.5259, 0.1467, 0.5072, 0.1867, 0.4976, 0.2275, 0.4976, 0.2675, 0.5072, 0.3052, 0.5259, 0.3391, 0.5531, 0.368, 0.5878, 0.3906, 0.6285, 0.4063, 0.6738, 0.4142, 0.7219, 0.4142, 0.7709, 0.4063, 0.819, 0.3906, 0.8642, 0.368, 0.905, 0.3391, 0.9396, 0.3052, 0.9669])
me_cylinder_004.materials.append(mat_material_036)
me_cylinder_004.use_remesh_preserve_volume = False
me_cylinder_004.use_remesh_preserve_attributes = False
me_cylinder_004.use_mirror_vertex_groups = False
me_cylinder_004.update()
me_cube_030 = bpy.data.meshes.new('Cube.030')
me_cube_030.from_pydata([(-1.0, -1.0, 0.334), (-1.0, -1.0, 1.0), (-1.0, 1.0, 0.334), (-1.0, 1.0, 1.0), (1.0, -1.0, -0.124), (1.201, -1.0, 1.0), (1.0, 1.0, -0.124), (1.195, 1.0, 1.0), (-0.3553, 1.0, -0.1297), (-0.3553, -1.0, -0.1297)], [], [(1, 3, 2, 0), (3, 7, 6, 8, 2), (7, 5, 4, 6), (5, 1, 0, 9, 4), (0, 2, 8, 6, 4, 9), (5, 7, 3, 1)])
_uv = me_cube_030.uv_layers.new(name='UVMap')
_uv.uv.foreach_set('vector', [0.2681, 0.9878, 0.2681, 0.5176, 0.4245, 0.5176, 0.4245, 0.9878, 1.0, 0.4824, 1.0, 0.9985, 0.7361, 0.9527, 0.7348, 0.634, 0.8436, 0.4824, 0.0002552, 0.9878, 0.0, 0.5176, 0.2681, 0.5176, 0.2681, 0.9878, 0.7348, 0.4824, 0.7348, 1.0, 0.5784, 1.0, 0.4696, 0.8484, 0.4709, 0.5297, 0.4696, 1.401e-07, 0.9391, 0.0, 0.9391, 0.1721, 0.9391, 0.4824, 0.4696, 0.4824, 0.4696, 0.1721, 0.0, 0.0, 0.4696, 0.001484, 0.4696, 0.5176, 6.997e-08, 0.5176])
me_cube_030.materials.append(mat_material_037)
me_cube_030.use_remesh_preserve_volume = False
me_cube_030.use_remesh_preserve_attributes = False
me_cube_030.use_mirror_vertex_groups = False
me_cube_030.update()
me_cube_031 = bpy.data.meshes.new('Cube.031')
me_cube_031.from_pydata([(-1.0, -1.0, -1.0), (-1.0, -1.0, 1.0), (-1.0, 1.0, -1.0), (-1.0, 1.0, 1.0), (1.0, -1.0, -1.0), (1.0, -1.0, 1.0), (1.0, 1.0, -1.0), (1.0, 1.0, 1.0)], [], [(1, 3, 2, 0), (3, 7, 6, 2), (7, 5, 4, 6), (5, 1, 0, 4), (0, 2, 6, 4), (5, 7, 3, 1)])
_uv = me_cube_031.uv_layers.new(name='UVMap')
_uv.uv.foreach_set('vector', [0.3333, 0.3333, 0.3333, 3.974e-08, 0.6667, 0.0, 0.6667, 0.3333, 3.974e-08, 0.6667, 0.0, 0.3333, 0.3333, 0.3333, 0.3333, 0.6667, 1.291e-07, 0.3333, 0.0, 8.941e-08, 0.3333, 0.0, 0.3333, 0.3333, 0.3333, 0.3333, 0.6667, 0.3333, 0.6667, 0.6667, 0.3333, 0.6667, 1.0, 0.0, 1.0, 0.3333, 0.6667, 0.3333, 0.6667, 2.98e-08, 0.0, 0.6667, 0.3333, 0.6667, 0.3333, 1.0, 4.967e-08, 1.0])
me_cube_031.materials.append(mat_material_038)
me_cube_031.use_remesh_preserve_volume = False
me_cube_031.use_remesh_preserve_attributes = False
me_cube_031.use_mirror_vertex_groups = False
me_cube_031.update()
me_cube_032 = bpy.data.meshes.new('Cube.032')
me_cube_032.from_pydata([(-1.0, -1.0, -1.0), (-1.0, -1.0, 1.0), (-1.0, 1.0, -1.0), (-1.0, 1.0, 1.0), (1.0, -1.0, -1.0), (1.0, -1.0, 1.0), (1.0, 1.0, -1.0), (1.0, 1.0, 1.0)], [], [(1, 3, 2, 0), (3, 7, 6, 2), (7, 5, 4, 6), (5, 1, 0, 4), (0, 2, 6, 4), (5, 7, 3, 1)])
_uv = me_cube_032.uv_layers.new(name='UVMap')
_uv.uv.foreach_set('vector', [0.3333, 0.3333, 0.3333, 3.974e-08, 0.6667, 0.0, 0.6667, 0.3333, 3.974e-08, 0.6667, 0.0, 0.3333, 0.3333, 0.3333, 0.3333, 0.6667, 1.291e-07, 0.3333, 0.0, 8.941e-08, 0.3333, 0.0, 0.3333, 0.3333, 0.3333, 0.3333, 0.6667, 0.3333, 0.6667, 0.6667, 0.3333, 0.6667, 1.0, 0.0, 1.0, 0.3333, 0.6667, 0.3333, 0.6667, 2.98e-08, 0.0, 0.6667, 0.3333, 0.6667, 0.3333, 1.0, 4.967e-08, 1.0])
me_cube_032.materials.append(mat_material_046)
me_cube_032.use_remesh_preserve_volume = False
me_cube_032.use_remesh_preserve_attributes = False
me_cube_032.use_mirror_vertex_groups = False
me_cube_032.update()
me_cube_034 = bpy.data.meshes.new('Cube.034')
me_cube_034.from_pydata([(-0.3048, -0.3048, -0.3048), (-0.3048, -0.3048, -0.1685), (-0.3048, 0.3048, -0.3048), (-0.3048, 0.3048, -0.1685), (0.3048, -0.3048, -0.3048), (0.3048, -0.3048, -0.1685), (0.3048, 0.3048, -0.3048), (0.3048, 0.3048, -0.1685), (0.0, 0.3048, 0.3048), (0.2101, 0.3048, 0.3048), (-0.1979, 0.3048, 0.3048), (0.0, -0.3048, 0.3048), (-0.1979, -0.3048, 0.3048), (0.2101, -0.3048, 0.3048)], [], [(1, 3, 2, 0), (3, 10, 8, 9, 7, 6, 2), (7, 5, 4, 6), (5, 13, 11, 12, 1, 0, 4), (0, 2, 6, 4), (5, 7, 9, 8, 10, 3, 1, 12, 11, 13)])
_uv = me_cube_034.uv_layers.new(name='UVMap')
_uv.uv.foreach_set('vector', [0.8995, 1.0, 0.8995, 0.5, 1.0, 0.5, 1.0, 1.0, 0.3492, 0.5, 4.397e-08, 0.4123, 2.199e-08, 0.25, 0.0, 0.07765, 0.3492, 7.333e-08, 0.4497, 0.0, 0.4497, 0.5, 0.8995, 0.5, 0.8995, 4.889e-08, 1.0, 0.0, 1.0, 0.5, 0.5503, 0.5, 0.8995, 0.5776, 0.8995, 0.75, 0.8995, 0.9123, 0.5503, 1.0, 0.4497, 1.0, 0.4497, 0.5, 0.4497, 0.5, 0.4497, 4.889e-08, 0.8995, 0.0, 0.8995, 0.5, 0.4497, 0.5, 0.4497, 1.0, 0.3799, 1.0, 0.2249, 1.0, 0.07887, 1.0, 4.397e-08, 1.0, 0.0, 0.5, 0.07887, 0.5, 0.2249, 0.5, 0.3799, 0.5])
me_cube_034.materials.append(mat_material_047)
me_cube_034.use_remesh_preserve_volume = False
me_cube_034.use_remesh_preserve_attributes = False
me_cube_034.use_mirror_vertex_groups = False
me_cube_034.update()
me_cube_047 = bpy.data.meshes.new('Cube.047')
me_cube_047.from_pydata([(-1.0, -1.0, -1.0), (-1.0, -1.0, 1.0), (-1.0, 1.0, -1.0), (-1.0, 1.0, 1.0), (1.0, -1.0, -1.0), (1.0, -1.0, 1.0), (1.0, 1.0, -1.0), (1.0, 1.0, 1.0)], [], [(1, 3, 2, 0), (3, 7, 6, 2), (7, 5, 4, 6), (5, 1, 0, 4), (0, 2, 6, 4), (5, 7, 3, 1)])
_uv = me_cube_047.uv_layers.new(name='UVMap')
_uv.uv.foreach_set('vector', [0.3333, 0.3333, 0.3333, 3.974e-08, 0.6667, 0.0, 0.6667, 0.3333, 3.974e-08, 0.6667, 0.0, 0.3333, 0.3333, 0.3333, 0.3333, 0.6667, 1.291e-07, 0.3333, 0.0, 8.941e-08, 0.3333, 0.0, 0.3333, 0.3333, 0.3333, 0.3333, 0.6667, 0.3333, 0.6667, 0.6667, 0.3333, 0.6667, 1.0, 0.0, 1.0, 0.3333, 0.6667, 0.3333, 0.6667, 2.98e-08, 0.0, 0.6667, 0.3333, 0.6667, 0.3333, 1.0, 4.967e-08, 1.0])
me_cube_047.materials.append(mat_material_048)
me_cube_047.use_remesh_preserve_volume = False
me_cube_047.use_remesh_preserve_attributes = False
me_cube_047.use_mirror_vertex_groups = False
me_cube_047.update()

# ---- objects
ob_spot = bpy.data.objects.new('Spot', light_spot)
ob_plane_001 = bpy.data.objects.new('Plane.001', me_plane_007)
ob_cube_028 = bpy.data.objects.new('Cube.028', me_cube_029)
ob_plane = bpy.data.objects.new('Plane', me_plane)
ob_cylinder = bpy.data.objects.new('Cylinder', me_cylinder)
ob_camera = bpy.data.objects.new('Camera', cam_camera_001)
ob_cube_030 = bpy.data.objects.new('Cube.030', me_cube_033)
ob_cube_014 = bpy.data.objects.new('Cube.014', me_cube_052)
ob_cube_015 = bpy.data.objects.new('Cube.015', me_cube_053)
ob_cube_016 = bpy.data.objects.new('Cube.016', me_cube_016)
ob_cube_029 = bpy.data.objects.new('Cube.029', me_cube_017)
ob_cube_031 = bpy.data.objects.new('Cube.031', me_cube_018)
ob_cube_044 = bpy.data.objects.new('Cube.044', me_cube_027)
ob_cube_045 = bpy.data.objects.new('Cube.045', me_cube_028)
ob_cylinder_004 = bpy.data.objects.new('Cylinder.004', me_cylinder_004)
ob_cube_046 = bpy.data.objects.new('Cube.046', me_cube_030)
ob_cube_047 = bpy.data.objects.new('Cube.047', me_cube_031)
ob_cube_048 = bpy.data.objects.new('Cube.048', me_cube_032)
ob_cube_049 = bpy.data.objects.new('Cube.049', me_cube_034)
ob_cube_050 = bpy.data.objects.new('Cube.050', me_cube_047)

# ---- transforms, parenting, visibility, modifiers, constraints
ob_spot.location = (6.228, 0.4379, 2.116)
ob_spot.rotation_euler = (0.0, 1.571, 0.0)
ob_spot.lineart.crease_threshold = 0.0
ob_plane_001.location = (-5.177, -4.708, 5.073)
ob_plane_001.rotation_euler = (-0.04055, -0.891, 0.8166)
ob_plane_001.scale = (2.566, 2.566, 2.566)
ob_plane_001.lineart.crease_threshold = 0.0
ob_cube_028.location = (0.4412, 0.245, 1.754)
ob_cube_028.rotation_euler = (0.0, 0.1396, 0.0)
ob_cube_028.scale = (0.1924, 2.117, 2.545)
ob_cube_028.lineart.crease_threshold = 0.0
_m = ob_cube_028.modifiers.new('Subsurf', 'SUBSURF')
_m.uv_smooth = 'PRESERVE_CORNERS'
_m.levels = 3
_m.render_levels = 3
_m.show_only_control_edges = False
ob_plane.location = (-5.461, 4.873, 5.09)
ob_plane.rotation_euler = (0.03777, -0.8871, -0.8144)
ob_plane.scale = (2.566, 2.566, 2.566)
ob_plane.lineart.crease_threshold = 0.0
ob_cylinder.location = (0.03536, 0.9025, 0.9372)
ob_cylinder.rotation_euler = (1.571, 0.0, 0.0)
ob_cylinder.scale = (0.09749, 0.09757, 0.2138)
ob_cylinder.lineart.crease_threshold = 0.0
ob_camera.location = (-6.774, 0.06388, 2.776)
ob_camera.rotation_euler = (1.452, 2.625e-06, 4.712)
ob_camera.scale = (2.566, 2.566, 2.566)
ob_camera.lineart.crease_threshold = 0.0
ob_cube_030.location = (-0.3776, 0.2367, 0.8362)
ob_cube_030.rotation_euler = (0.0, 1.641, 0.0)
ob_cube_030.scale = (0.005423, 0.03117, 0.02898)
ob_cube_030.lineart.crease_threshold = 0.0
_m = ob_cube_030.modifiers.new('Subsurf', 'SUBSURF')
_m.uv_smooth = 'PRESERVE_CORNERS'
_m.levels = 3
_m.render_levels = 3
_m.show_only_control_edges = False
ob_cube_014.location = (-0.3776, 0.2295, 0.7962)
ob_cube_014.rotation_euler = (0.0, 1.641, 0.0)
ob_cube_014.scale = (0.002701, 0.03123, 0.02904)
ob_cube_014.lineart.crease_threshold = 0.0
_m = ob_cube_014.modifiers.new('Subsurf', 'SUBSURF')
_m.uv_smooth = 'PRESERVE_CORNERS'
_m.levels = 3
_m.render_levels = 3
_m.show_only_control_edges = False
ob_cube_015.location = (0.4505, 0.245, 1.754)
ob_cube_015.rotation_euler = (0.0, 0.1396, 0.0)
ob_cube_015.scale = (0.3585, 2.029, 2.439)
ob_cube_015.lineart.crease_threshold = 0.0
_m = ob_cube_015.modifiers.new('Subsurf', 'SUBSURF')
_m.uv_smooth = 'PRESERVE_CORNERS'
_m.levels = 3
_m.render_levels = 3
_m.show_only_control_edges = False
ob_cube_016.location = (-0.1831, -0.499, 0.7169)
ob_cube_016.scale = (0.4149, 0.04195, 0.8302)
ob_cube_016.lineart.crease_threshold = 0.0
ob_cube_029.location = (-0.1423, -0.5031, 1.555)
ob_cube_029.scale = (0.4566, 0.09225, 0.01845)
ob_cube_029.lineart.crease_threshold = 0.0
_m = ob_cube_029.modifiers.new('Bevel', 'BEVEL')
_m.segments = 5
_m.limit_method = 'NONE'
_m.spread = 0.0
ob_cube_031.location = (-0.03102, -0.4999, 0.3883)
ob_cube_031.scale = (0.06517, 0.02607, 0.2281)
ob_cube_031.lineart.crease_threshold = 0.0
ob_cube_044.location = (-0.03503, -0.5054, 0.1391)
ob_cube_044.scale = (0.5345, 0.08454, 0.08454)
ob_cube_044.lineart.crease_threshold = 0.0
ob_cube_045.location = (-0.1423, -0.5031, 1.577)
ob_cube_045.scale = (0.4301, 0.07494, 0.01845)
ob_cube_045.lineart.crease_threshold = 0.0
_m = ob_cube_045.modifiers.new('Bevel', 'BEVEL')
_m.segments = 5
_m.limit_method = 'NONE'
_m.spread = 0.0
ob_cylinder_004.location = (0.03536, -0.4297, 0.9372)
ob_cylinder_004.rotation_euler = (1.571, 0.0, 0.0)
ob_cylinder_004.scale = (0.09749, 0.09757, 0.2138)
ob_cylinder_004.lineart.crease_threshold = 0.0
ob_cube_046.location = (-0.1831, 0.9838, 0.7169)
ob_cube_046.scale = (0.4149, 0.04195, 0.8302)
ob_cube_046.lineart.crease_threshold = 0.0
ob_cube_047.location = (-0.1423, 0.9798, 1.555)
ob_cube_047.scale = (0.4566, 0.09225, 0.01845)
ob_cube_047.lineart.crease_threshold = 0.0
_m = ob_cube_047.modifiers.new('Bevel', 'BEVEL')
_m.segments = 5
_m.limit_method = 'NONE'
_m.spread = 0.0
ob_cube_048.location = (-0.03102, 0.9829, 0.3883)
ob_cube_048.scale = (0.06517, 0.02607, 0.2281)
ob_cube_048.lineart.crease_threshold = 0.0
ob_cube_049.location = (-0.03503, 0.9775, 0.1391)
ob_cube_049.scale = (0.5345, 0.08454, 0.08454)
ob_cube_049.lineart.crease_threshold = 0.0
ob_cube_050.location = (-0.1423, 0.9798, 1.577)
ob_cube_050.scale = (0.4301, 0.07494, 0.01845)
ob_cube_050.lineart.crease_threshold = 0.0
_m = ob_cube_050.modifiers.new('Bevel', 'BEVEL')
_m.segments = 5
_m.limit_method = 'NONE'
_m.spread = 0.0

# ---- collection membership
col_collection_2.objects.link(ob_spot)
col_collection_2.objects.link(ob_plane_001)
col_collection_2.objects.link(ob_cube_028)
col_collection_2.objects.link(ob_plane)
col_collection_2.objects.link(ob_cylinder)
col_collection_2.objects.link(ob_camera)
col_collection_2.objects.link(ob_cube_030)
col_collection_2.objects.link(ob_cube_014)
col_collection_2.objects.link(ob_cube_015)
col_collection_2.objects.link(ob_cube_016)
col_collection_2.objects.link(ob_cube_029)
col_collection_2.objects.link(ob_cube_031)
col_collection_2.objects.link(ob_cube_044)
col_collection_2.objects.link(ob_cube_045)
col_collection_2.objects.link(ob_cylinder_004)
col_collection_2.objects.link(ob_cube_046)
col_collection_2.objects.link(ob_cube_047)
col_collection_2.objects.link(ob_cube_048)
col_collection_2.objects.link(ob_cube_049)
col_collection_2.objects.link(ob_cube_050)

# ---- scene / render settings (as saved in the file)
scene.camera = ob_camera
scene.frame_start = 1; scene.frame_end = 250; scene.frame_set(0)
scene.render.engine = 'CYCLES'
scene.render.resolution_percentage = 50
scene.render.dither_intensity = 0.0
scene.cycles.use_denoising = False
scene.cycles.samples = 250
scene.cycles.sampling_pattern = 'TABULATED_SOBOL'
scene.cycles.light_sampling_threshold = 0.0
scene.cycles.use_adaptive_sampling = False
scene.cycles.use_light_tree = False
scene.cycles.blur_glossy = 0.0
scene.cycles.sample_clamp_indirect = 0.0
scene.view_settings.view_transform = 'Standard'
bpy.context.view_layer.update()
